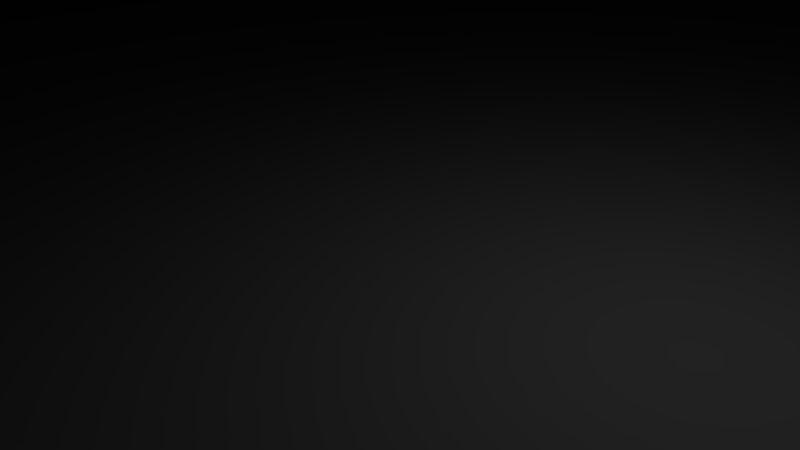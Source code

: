 # Source: lidar.blend  (saved by Blender 2.79.0; exported with 4.5.12 LTS)
import bpy
from mathutils import Matrix  # noqa: F401  (used for matrix-valued properties, if any)

bpy.ops.wm.read_factory_settings(use_empty=True)
scene = bpy.context.scene
scene.name = 'Scene'

# ---- collections
col_collection_1 = bpy.data.collections.new('Collection 1'); scene.collection.children.link(col_collection_1)

# ---- materials (node trees are filled in below, after node groups)
mat_material_001 = bpy.data.materials.new('Material.001')
mat_material_001.alpha_threshold = 0.0
mat_material_001.use_transparent_shadow = False
mat_material_001.diffuse_color = (0.214, 0.214, 0.214, 1.0)
mat_material_001.roughness = 0.5

# ---- material node trees

# ---- world
world_world = bpy.data.worlds.new('World'); scene.world = world_world
world_world.color = (0.05088, 0.05088, 0.05088)
world_world.use_sun_shadow = False
world_world.sun_shadow_jitter_overblur = 0.0
world_world.cycles.sampling_method = 'MANUAL'

# ---- cameras
cam_camera = bpy.data.cameras.new('Camera')
cam_camera.clip_end = 100.0
cam_camera.lens = 35.0
cam_camera.sensor_width = 32.0
cam_camera.sensor_height = 18.0
cam_camera.ortho_scale = 7.314
cam_camera.dof.focus_distance = 0.0
cam_camera.dof.aperture_fstop = 128.0

# ---- lights
light_lamp = bpy.data.lights.new('Lamp', 'POINT')
light_lamp.transmission_factor = 0.0
light_lamp.cutoff_distance = 30.0
light_lamp.energy = 100.0
light_lamp.shadow_buffer_clip_start = 1.001
light_lamp.shadow_soft_size = 0.1
light_lamp.shadow_maximum_resolution = 0.006
light_lamp.use_absolute_resolution = True

# ---- meshes
me_gazebo_model_lidar_002 = bpy.data.meshes.new('Gazebo Model Lidar.002')
me_gazebo_model_lidar_002.from_pydata([(-28.23, -27.76, 30.0), (-28.23, -27.75, 30.01), (-28.28, -26.78, 30.0), (-28.28, -23.28, 34.19), (-28.23, -27.75, 30.02), (-28.23, -27.74, 30.03), (-28.11, -24.58, 34.66), (-28.22, -27.74, 30.05), (-28.22, -27.75, 30.06), (-28.22, -27.75, 30.07), (-28.22, -27.76, 30.09), (-28.21, -27.8, 30.12), (-28.2, -27.84, 30.15), (-28.16, -28.02, 30.23), (-28.07, -28.39, 30.34), (-27.82, -29.16, 30.44), (-27.61, -25.78, 35.09), (-27.68, -29.53, 30.43), (-27.53, -29.91, 30.36), (-27.41, -30.26, 30.23), (-27.36, -30.43, 30.13), (-26.82, -26.82, 35.47), (-27.35, -30.51, 30.07), (-27.34, -30.58, 30.0), (-26.71, -31.52, 30.0), (-25.78, -27.61, 35.76), (-25.95, -32.28, 30.0), (-25.73, -28.28, 35.0), (-25.16, -28.28, 35.43), (-24.58, -28.11, 35.94), (-24.55, -28.28, 35.75), (-23.92, -28.28, 35.94), (-23.28, -28.28, 36.0), (28.28, -23.28, 36.0), (28.28, 23.28, 36.0), (28.28, -23.28, 44.0), (28.28, 23.28, 44.0), (25.73, 28.28, 35.0), (25.95, 32.28, 30.0), (-25.73, 28.28, 35.0), (-25.95, 32.28, 30.0), (25.95, -32.28, 30.0), (25.73, -28.28, 35.0), (25.78, 27.61, 35.76), (26.82, 26.82, 35.47), (26.92, 31.24, 30.0), (27.61, 25.78, 35.09), (27.66, 29.92, 30.0), (28.11, 24.58, 34.66), (28.13, 28.4, 30.0), (28.28, 26.78, 30.0), (28.28, 23.28, 34.19), (25.16, 28.28, 35.43), (24.58, 28.11, 35.94), (24.55, 28.28, 35.75), (23.92, 28.28, 35.94), (23.28, 28.28, 36.0), (23.28, -28.28, 36.0), (23.92, -28.28, 35.94), (24.58, -28.11, 35.94), (24.55, -28.28, 35.75), (25.16, -28.28, 35.43), (25.78, -27.61, 35.76), (26.82, -26.82, 35.47), (26.92, -31.24, 30.0), (27.61, -25.78, 35.09), (27.66, -29.92, 30.0), (28.11, -24.58, 34.66), (28.13, -28.4, 30.0), (28.28, -26.78, 30.0), (28.28, -23.28, 34.19), (-26.71, 31.52, 30.0), (-27.34, 30.58, 30.0), (-26.82, 26.82, 35.47), (-27.35, 30.51, 30.07), (-27.36, 30.43, 30.13), (-27.61, 25.78, 35.09), (-27.41, 30.26, 30.23), (-27.53, 29.91, 30.36), (-27.68, 29.53, 30.43), (-27.82, 29.16, 30.44), (-28.11, 24.58, 34.66), (-28.07, 28.39, 30.34), (-28.16, 28.02, 30.23), (-28.2, 27.84, 30.15), (-28.21, 27.8, 30.12), (-28.22, 27.76, 30.09), (-28.22, 27.75, 30.07), (-28.22, 27.75, 30.06), (-28.22, 27.74, 30.05), (-28.23, 27.74, 30.03), (-28.28, 23.28, 34.19), (-28.23, 27.75, 30.02), (-28.23, 27.75, 30.01), (-28.23, 27.76, 30.0), (-28.28, 26.78, 30.0), (-25.78, 27.61, 35.76), (-25.16, 28.28, 35.43), (-24.58, 28.11, 35.94), (-24.55, 28.28, 35.75), (-23.92, 28.28, 35.94), (-23.28, 28.28, 36.0), (23.28, 28.28, 44.0), (24.58, 28.11, 44.0), (25.78, 27.61, 44.0), (26.82, 26.82, 44.0), (27.61, 25.78, 44.0), (28.11, 24.58, 44.0), (-23.28, 28.28, 44.0), (-28.28, 23.28, 44.0), (-28.11, 24.58, 44.0), (-27.61, 25.78, 44.0), (-26.82, 26.82, 44.0), (-25.78, 27.61, 44.0), (-24.58, 28.11, 44.0), (28.11, -24.58, 44.0), (27.61, -25.78, 44.0), (26.82, -26.82, 44.0), (25.78, -27.61, 44.0), (24.58, -28.11, 44.0), (23.28, -28.28, 44.0), (-23.28, -28.28, 44.0), (-24.58, -28.11, 44.0), (-25.78, -27.61, 44.0), (-26.82, -26.82, 44.0), (-27.61, -25.78, 44.0), (-28.11, -24.58, 44.0), (-28.28, -23.28, 44.0), (-31.78, -33.28, 30.0), (-31.03, -33.08, 30.0), (-30.53, -33.08, 30.0), (-31.78, 33.28, 30.0), (-31.03, 33.28, 30.0), (-30.53, 33.28, 30.0), (-28.23, 33.28, 30.0), (-31.03, -33.28, 30.0), (-30.53, -33.28, 30.0), (-28.23, -33.28, 30.0), (-28.22, 33.21, 30.09), (-28.19, 33.14, 30.17), (-28.1, 33.02, 30.31), (-28.15, 33.08, 30.25), (-27.95, 32.94, 30.41), (-28.03, 32.98, 30.37), (-27.78, 32.92, 30.44), (-27.87, 32.92, 30.43), (-27.62, 32.94, 30.41), (-27.7, 32.92, 30.43), (-27.47, 33.02, 30.31), (-27.54, 32.98, 30.37), (-27.38, 33.14, 30.17), (-27.42, 33.08, 30.25), (-27.35, 33.21, 30.09), (-27.34, 33.28, 30.0), (28.28, 33.28, 30.0), (28.28, 28.58, 35.64), (28.28, 28.58, 36.0), (-27.34, -33.28, 30.0), (28.28, -33.28, 30.0), (-30.54, 33.24, 30.05), (-30.54, 33.28, 30.06), (-30.55, 33.2, 30.1), (-30.57, 33.28, 30.12), (-30.58, 33.17, 30.14), (-30.61, 33.28, 30.18), (-30.61, 33.14, 30.18), (-30.65, 33.11, 30.21), (-30.66, 33.28, 30.22), (-30.69, 33.09, 30.23), (-30.72, 33.28, 30.24), (-30.74, 33.08, 30.24), (-30.78, 33.28, 30.25), (-30.78, 33.08, 30.25), (-30.83, 33.08, 30.24), (-30.85, 33.28, 30.24), (-30.88, 33.09, 30.23), (-30.91, 33.28, 30.22), (-30.92, 33.11, 30.21), (-30.96, 33.28, 30.18), (-30.96, 33.14, 30.18), (-30.99, 33.17, 30.14), (-31.0, 33.28, 30.12), (-31.01, 33.2, 30.1), (-31.03, 33.28, 30.06), (-31.03, 33.24, 30.05), (-31.03, -33.08, 30.06), (-30.54, -33.08, 30.06), (-31.0, -33.08, 30.12), (-30.57, -33.08, 30.12), (-30.96, -33.08, 30.18), (-30.61, -33.08, 30.18), (-30.91, -33.08, 30.22), (-30.66, -33.08, 30.22), (-30.85, -33.08, 30.24), (-30.72, -33.08, 30.24), (-30.78, -33.08, 30.25), (-30.83, -33.08, 30.24), (-30.88, -33.09, 30.23), (-30.92, -33.11, 30.21), (-30.96, -33.14, 30.18), (-30.99, -33.17, 30.14), (-31.01, -33.2, 30.1), (-31.03, -33.24, 30.05), (21.25, 36.73, 1e-06), (20.86, 36.78, 1e-06), (25.28, 40.28, 1e-06), (20.47, 36.73, 1e-06), (20.11, 36.58, 1e-06), (19.8, 36.34, 1e-06), (-19.8, 36.34, 1e-06), (-20.11, 36.58, 1e-06), (-26.78, 40.28, 1e-06), (-20.47, 36.73, 1e-06), (-20.86, 36.78, 1e-06), (-19.56, 36.03, 1e-06), (19.56, 36.03, 1e-06), (-19.41, 35.67, 1e-06), (19.41, 35.67, 1e-06), (-19.36, 35.28, 1e-06), (19.36, 35.28, 1e-06), (19.41, 34.9, 1e-06), (-19.41, 34.9, 1e-06), (19.56, 34.53, 1e-06), (-19.56, 34.53, 1e-06), (19.8, 34.22, 1e-06), (-19.8, 34.22, 1e-06), (19.8, -34.22, 1e-06), (-19.8, -34.22, 1e-06), (-19.56, -34.53, 1e-06), (19.56, -34.53, 1e-06), (-19.41, -34.9, 1e-06), (19.41, -34.9, 1e-06), (-19.36, -35.28, 1e-06), (19.36, -35.28, 1e-06), (19.41, -35.67, 1e-06), (20.11, -33.99, 1e-06), (20.11, 33.99, 1e-06), (20.47, -33.84, 1e-06), (20.47, 33.84, 1e-06), (20.86, -33.78, 1e-06), (20.86, 33.78, 1e-06), (21.25, -33.84, 1e-06), (21.25, 33.84, 1e-06), (30.28, -35.28, 1e-06), (30.28, 35.28, 1e-06), (21.61, 33.99, 1e-06), (21.92, 34.22, 1e-06), (22.16, 34.53, 1e-06), (22.31, 34.9, 1e-06), (22.36, 35.28, 1e-06), (22.31, 35.67, 1e-06), (26.58, 40.11, 1e-06), (27.78, 39.61, 1e-06), (22.16, 36.03, 1e-06), (21.92, 36.34, 1e-06), (21.61, 36.58, 1e-06), (-19.41, -35.67, 1e-06), (19.56, -36.03, 1e-06), (-19.56, -36.03, 1e-06), (19.8, -36.34, 1e-06), (-19.8, -36.34, 1e-06), (20.11, -36.58, 1e-06), (-20.11, -36.58, 1e-06), (25.28, -40.28, 1e-06), (-26.78, -40.28, 1e-06), (20.47, -36.73, 1e-06), (20.86, -36.78, 1e-06), (21.25, -36.73, 1e-06), (21.61, -36.58, 1e-06), (21.92, -36.34, 1e-06), (22.16, -36.03, 1e-06), (22.31, -35.67, 1e-06), (22.36, -35.28, 1e-06), (26.58, -40.11, 1e-06), (27.78, -39.61, 1e-06), (28.82, -38.82, 1e-06), (29.61, -37.78, 1e-06), (30.11, -36.58, 1e-06), (22.31, -34.9, 1e-06), (22.16, -34.53, 1e-06), (21.92, -34.22, 1e-06), (21.61, -33.99, 1e-06), (-21.25, -36.73, 1e-06), (-20.86, -36.78, 1e-06), (-20.47, -36.73, 1e-06), (-20.11, 33.99, 1e-06), (-20.11, -33.99, 1e-06), (-20.47, 33.84, 1e-06), (-20.47, -33.84, 1e-06), (-20.86, 33.78, 1e-06), (-20.86, -33.78, 1e-06), (-21.25, 33.84, 1e-06), (-21.25, -33.84, 1e-06), (-31.78, 35.28, 1e-06), (-31.78, -35.28, 1e-06), (-21.61, -33.99, 1e-06), (-21.92, -34.22, 1e-06), (-22.16, -34.53, 1e-06), (-22.31, -34.9, 1e-06), (-28.08, -40.11, 1e-06), (-22.36, -35.28, 1e-06), (-22.31, -35.67, 1e-06), (-22.16, -36.03, 1e-06), (-21.92, -36.34, 1e-06), (-21.61, -36.58, 1e-06), (-21.25, 36.73, 1e-06), (-21.61, 36.58, 1e-06), (-21.92, 36.34, 1e-06), (-22.16, 36.03, 1e-06), (-22.31, 35.67, 1e-06), (-22.36, 35.28, 1e-06), (-28.08, 40.11, 1e-06), (-22.31, 34.9, 1e-06), (-22.16, 34.53, 1e-06), (-21.92, 34.22, 1e-06), (-21.61, 33.99, 1e-06), (28.82, 38.82, 1e-06), (29.61, 37.78, 1e-06), (30.11, 36.58, 1e-06), (-29.28, -39.61, 1e-06), (-30.32, -38.82, 1e-06), (-31.11, -37.78, 1e-06), (-31.61, -36.58, 1e-06), (-31.61, 36.58, 1e-06), (-31.11, 37.78, 1e-06), (-30.32, 38.82, 1e-06), (-29.28, 39.61, 1e-06), (-31.78, 28.58, 35.64), (-31.78, 28.58, 36.0), (-31.78, -28.58, 35.64), (-31.78, -28.58, 36.0), (28.28, -28.58, 35.64), (28.28, -28.58, 36.0), (-21.64, -32.39, 36.0), (-20.86, -32.28, 36.0), (-20.08, -32.39, 36.0), (20.08, -32.39, 36.0), (20.86, -32.28, 36.0), (19.36, -32.69, 36.0), (-19.36, -32.69, 36.0), (-18.74, -33.16, 36.0), (18.74, -33.16, 36.0), (-18.26, -33.78, 36.0), (18.26, -33.78, 36.0), (-17.96, -34.51, 36.0), (17.96, -34.51, 36.0), (-17.86, -35.28, 36.0), (17.86, -35.28, 36.0), (17.96, -36.06, 36.0), (-17.96, -36.06, 36.0), (18.26, -36.78, 36.0), (-18.26, -36.78, 36.0), (18.74, -37.41, 36.0), (-18.74, -37.41, 36.0), (19.36, -37.88, 36.0), (-19.36, -37.88, 36.0), (20.08, -38.18, 36.0), (-20.08, -38.18, 36.0), (25.28, -40.28, 36.0), (-26.78, -40.28, 36.0), (-20.86, -38.28, 36.0), (-21.64, -38.18, 36.0), (-22.36, -37.88, 36.0), (-22.98, -37.41, 36.0), (-23.46, -36.78, 36.0), (-23.76, -36.06, 36.0), (-23.86, -35.28, 36.0), (-28.08, -40.11, 36.0), (-29.28, -39.61, 36.0), (-30.32, -38.82, 36.0), (-31.11, -37.78, 36.0), (-31.61, -36.58, 36.0), (-31.78, -35.28, 36.0), (-23.76, -34.51, 36.0), (-23.46, -33.78, 36.0), (-22.98, -33.16, 36.0), (-22.36, -32.69, 36.0), (21.64, 32.39, 36.0), (20.86, 32.28, 36.0), (20.08, 32.39, 36.0), (-20.08, 32.39, 36.0), (19.36, 32.69, 36.0), (-19.36, 32.69, 36.0), (-18.74, 33.16, 36.0), (18.74, 33.16, 36.0), (-18.26, 33.78, 36.0), (18.26, 33.78, 36.0), (-17.96, 34.51, 36.0), (17.96, 34.51, 36.0), (-17.86, 35.28, 36.0), (17.86, 35.28, 36.0), (17.96, 36.06, 36.0), (-17.96, 36.06, 36.0), (18.26, 36.78, 36.0), (-18.26, 36.78, 36.0), (18.74, 37.41, 36.0), (-18.74, 37.41, 36.0), (19.36, 37.88, 36.0), (-19.36, 37.88, 36.0), (20.08, 38.18, 36.0), (-20.08, 38.18, 36.0), (25.28, 40.28, 36.0), (-26.78, 40.28, 36.0), (20.86, 38.28, 36.0), (21.64, 38.18, 36.0), (22.36, 37.88, 36.0), (22.98, 37.41, 36.0), (23.46, 36.78, 36.0), (23.76, 36.06, 36.0), (23.86, 35.28, 36.0), (27.78, 39.61, 36.0), (26.58, 40.11, 36.0), (23.76, 34.51, 36.0), (30.28, 35.28, 36.0), (30.11, 36.58, 36.0), (29.61, 37.78, 36.0), (23.46, 33.78, 36.0), (22.98, 33.16, 36.0), (22.36, 32.69, 36.0), (-20.86, 32.28, 36.0), (-21.64, 32.39, 36.0), (-22.36, 32.69, 36.0), (-22.98, 33.16, 36.0), (-23.46, 33.78, 36.0), (-23.76, 34.51, 36.0), (-31.78, 35.28, 36.0), (-23.86, 35.28, 36.0), (-31.61, 36.58, 36.0), (-31.11, 37.78, 36.0), (-30.32, 38.82, 36.0), (-29.28, 39.61, 36.0), (-28.08, 40.11, 36.0), (-23.76, 36.06, 36.0), (-23.46, 36.78, 36.0), (-22.98, 37.41, 36.0), (-22.36, 37.88, 36.0), (-21.64, 38.18, 36.0), (-20.86, 38.28, 36.0), (21.64, -32.39, 36.0), (22.36, -32.69, 36.0), (22.98, -33.16, 36.0), (23.46, -33.78, 36.0), (23.76, -34.51, 36.0), (30.28, -35.28, 36.0), (23.86, -35.28, 36.0), (30.11, -36.58, 36.0), (29.61, -37.78, 36.0), (28.82, -38.82, 36.0), (27.78, -39.61, 36.0), (23.76, -36.06, 36.0), (26.58, -40.11, 36.0), (23.46, -36.78, 36.0), (22.98, -37.41, 36.0), (22.36, -37.88, 36.0), (21.64, -38.18, 36.0), (20.86, -38.28, 36.0), (28.82, 38.82, 36.0), (19.41, -34.9, 32.5), (17.96, -34.51, 32.5), (19.36, -35.28, 32.5), (17.86, -35.28, 32.5), (17.96, -36.06, 32.5), (18.26, -33.78, 32.5), (19.56, -34.53, 32.5), (18.74, -33.16, 32.5), (19.8, -34.22, 32.5), (19.36, -32.69, 32.5), (20.11, -33.99, 32.5), (20.08, -32.39, 32.5), (20.47, -33.84, 32.5), (20.86, -32.28, 32.5), (20.86, -33.78, 32.5), (21.25, -33.84, 32.5), (21.64, -32.39, 32.5), (21.61, -33.99, 32.5), (22.36, -32.69, 32.5), (21.92, -34.22, 32.5), (22.98, -33.16, 32.5), (22.16, -34.53, 32.5), (23.46, -33.78, 32.5), (22.31, -34.9, 32.5), (23.76, -34.51, 32.5), (22.36, -35.28, 32.5), (23.86, -35.28, 32.5), (23.76, -36.06, 32.5), (22.31, -35.67, 32.5), (23.46, -36.78, 32.5), (22.16, -36.03, 32.5), (22.98, -37.41, 32.5), (21.92, -36.34, 32.5), (22.36, -37.88, 32.5), (21.61, -36.58, 32.5), (21.64, -38.18, 32.5), (21.25, -36.73, 32.5), (20.86, -38.28, 32.5), (20.86, -36.78, 32.5), (20.08, -38.18, 32.5), (20.47, -36.73, 32.5), (20.11, -36.58, 32.5), (19.36, -37.88, 32.5), (19.8, -36.34, 32.5), (18.74, -37.41, 32.5), (19.56, -36.03, 32.5), (18.26, -36.78, 32.5), (19.41, -35.67, 32.5), (-19.41, 34.9, 32.5), (-17.96, 34.51, 32.5), (-19.36, 35.28, 32.5), (-17.86, 35.28, 32.5), (-17.96, 36.06, 32.5), (-18.26, 33.78, 32.5), (-19.56, 34.53, 32.5), (-18.74, 33.16, 32.5), (-19.8, 34.22, 32.5), (-19.36, 32.69, 32.5), (-20.11, 33.99, 32.5), (-20.08, 32.39, 32.5), (-20.47, 33.84, 32.5), (-20.86, 32.28, 32.5), (-20.86, 33.78, 32.5), (-21.25, 33.84, 32.5), (-21.64, 32.39, 32.5), (-21.61, 33.99, 32.5), (-22.36, 32.69, 32.5), (-21.92, 34.22, 32.5), (-22.98, 33.16, 32.5), (-22.16, 34.53, 32.5), (-23.46, 33.78, 32.5), (-22.31, 34.9, 32.5), (-23.76, 34.51, 32.5), (-22.36, 35.28, 32.5), (-23.86, 35.28, 32.5), (-23.76, 36.06, 32.5), (-22.31, 35.67, 32.5), (-23.46, 36.78, 32.5), (-22.16, 36.03, 32.5), (-22.98, 37.41, 32.5), (-21.92, 36.34, 32.5), (-22.36, 37.88, 32.5), (-21.61, 36.58, 32.5), (-21.64, 38.18, 32.5), (-21.25, 36.73, 32.5), (-20.86, 38.28, 32.5), (-20.86, 36.78, 32.5), (-20.08, 38.18, 32.5), (-20.47, 36.73, 32.5), (-20.11, 36.58, 32.5), (-19.36, 37.88, 32.5), (-19.8, 36.34, 32.5), (-18.74, 37.41, 32.5), (-19.56, 36.03, 32.5), (-18.26, 36.78, 32.5), (-19.41, 35.67, 32.5), (19.41, 35.67, 32.5), (17.96, 36.06, 32.5), (19.36, 35.28, 32.5), (17.86, 35.28, 32.5), (17.96, 34.51, 32.5), (18.26, 36.78, 32.5), (19.56, 36.03, 32.5), (18.74, 37.41, 32.5), (19.8, 36.34, 32.5), (19.36, 37.88, 32.5), (20.11, 36.58, 32.5), (20.08, 38.18, 32.5), (20.47, 36.73, 32.5), (20.86, 38.28, 32.5), (20.86, 36.78, 32.5), (21.25, 36.73, 32.5), (21.64, 38.18, 32.5), (21.61, 36.58, 32.5), (22.36, 37.88, 32.5), (21.92, 36.34, 32.5), (22.98, 37.41, 32.5), (22.16, 36.03, 32.5), (23.46, 36.78, 32.5), (22.31, 35.67, 32.5), (23.76, 36.06, 32.5), (22.36, 35.28, 32.5), (23.86, 35.28, 32.5), (23.76, 34.51, 32.5), (22.31, 34.9, 32.5), (23.46, 33.78, 32.5), (22.16, 34.53, 32.5), (22.98, 33.16, 32.5), (21.92, 34.22, 32.5), (22.36, 32.69, 32.5), (21.61, 33.99, 32.5), (21.64, 32.39, 32.5), (21.25, 33.84, 32.5), (20.86, 32.28, 32.5), (20.86, 33.78, 32.5), (20.08, 32.39, 32.5), (20.47, 33.84, 32.5), (20.11, 33.99, 32.5), (19.36, 32.69, 32.5), (19.8, 34.22, 32.5), (18.74, 33.16, 32.5), (19.56, 34.53, 32.5), (18.26, 33.78, 32.5), (19.41, 34.9, 32.5), (-19.41, -35.67, 32.5), (-17.96, -36.06, 32.5), (-19.36, -35.28, 32.5), (-17.86, -35.28, 32.5), (-17.96, -34.51, 32.5), (-18.26, -36.78, 32.5), (-19.56, -36.03, 32.5), (-18.74, -37.41, 32.5), (-19.8, -36.34, 32.5), (-19.36, -37.88, 32.5), (-20.11, -36.58, 32.5), (-20.08, -38.18, 32.5), (-20.47, -36.73, 32.5), (-20.86, -38.28, 32.5), (-20.86, -36.78, 32.5), (-21.25, -36.73, 32.5), (-21.64, -38.18, 32.5), (-21.61, -36.58, 32.5), (-22.36, -37.88, 32.5), (-21.92, -36.34, 32.5), (-22.98, -37.41, 32.5), (-22.16, -36.03, 32.5), (-23.46, -36.78, 32.5), (-22.31, -35.67, 32.5), (-23.76, -36.06, 32.5), (-22.36, -35.28, 32.5), (-23.86, -35.28, 32.5), (-23.76, -34.51, 32.5), (-22.31, -34.9, 32.5), (-23.46, -33.78, 32.5), (-22.16, -34.53, 32.5), (-22.98, -33.16, 32.5), (-21.92, -34.22, 32.5), (-22.36, -32.69, 32.5), (-21.61, -33.99, 32.5), (-21.64, -32.39, 32.5), (-21.25, -33.84, 32.5), (-20.86, -32.28, 32.5), (-20.86, -33.78, 32.5), (-20.08, -32.39, 32.5), (-20.47, -33.84, 32.5), (-20.11, -33.99, 32.5), (-19.36, -32.69, 32.5), (-19.8, -34.22, 32.5), (-18.74, -33.16, 32.5), (-19.56, -34.53, 32.5), (-18.26, -33.78, 32.5), (-19.41, -34.9, 32.5), (-27.35, -33.21, 30.09), (-27.38, -33.14, 30.17), (-27.42, -33.08, 30.25), (-27.47, -33.02, 30.31), (-27.54, -32.98, 30.37), (-27.62, -32.94, 30.41), (-27.7, -32.92, 30.43), (-27.78, -32.92, 30.44), (-27.87, -32.92, 30.43), (-27.95, -32.94, 30.41), (-28.03, -32.98, 30.37), (-30.74, -33.08, 30.24), (-28.1, -33.02, 30.31), (-28.15, -33.08, 30.25), (-28.19, -33.14, 30.17), (-30.65, -33.11, 30.21), (-30.69, -33.09, 30.23), (-28.22, -33.21, 30.09), (-30.58, -33.17, 30.14), (-30.61, -33.14, 30.18), (-30.54, -33.24, 30.05), (-30.55, -33.2, 30.1), (5.174, -25.17, 85.25), (2.6, 25.57, 85.25), (0.0, -25.7, 85.25), (-2.6, 25.57, 85.25), (-5.174, -25.17, 85.25), (-7.694, 24.52, 85.25), (-10.14, -23.62, 85.25), (-12.47, 22.47, 85.25), (-14.68, -21.09, 85.25), (-16.74, 19.5, 85.25), (-18.63, -17.71, 85.25), (-20.32, 15.73, 85.25), (-21.81, -13.59, 85.25), (-23.07, 11.32, 85.25), (-24.1, -8.926, 85.25), (-24.88, 6.442, 85.25), (-25.4, -3.892, 85.25), (-25.67, 1.302, 85.25), (7.694, 24.52, 85.25), (10.14, -23.62, 85.25), (12.47, 22.47, 85.25), (14.68, -21.09, 85.25), (16.74, 19.5, 85.25), (18.63, -17.71, 85.25), (20.32, 15.73, 85.25), (21.81, -13.59, 85.25), (23.07, 11.32, 85.25), (24.1, -8.926, 85.25), (24.88, 6.442, 85.25), (25.4, -3.892, 85.25), (25.67, 1.302, 85.25), (6.195, -35.13, 75.98), (3.714, -35.01, 78.37), (0.0, -35.67, 75.98), (-3.077, -35.03, 78.48), (-6.195, -35.13, 75.98), (-8.771, -34.23, 77.94), (-12.2, -33.52, 75.98), (-13.83, -32.39, 78.31), (-17.84, -30.9, 75.98), (-19.15, -29.54, 78.37), (-22.93, -27.33, 75.98), (-24.0, -25.74, 78.39), (-27.33, -22.93, 75.98), (-28.12, -21.16, 78.4), (-30.9, -17.84, 75.98), (-31.37, -15.95, 78.41), (-33.52, -12.2, 75.98), (-33.66, -10.26, 78.41), (-35.13, -6.195, 75.98), (-34.93, -4.263, 78.4), (-35.67, 2.289e-05, 75.98), (-35.14, 1.869, 78.4), (-35.13, 6.195, 75.98), (-34.29, 7.948, 78.39), (-33.52, 12.2, 75.98), (-32.38, 13.79, 78.39), (-30.9, 17.84, 75.98), (-29.5, 19.2, 78.4), (-27.33, 22.93, 75.98), (-25.72, 24.02, 78.41), (-22.93, 27.33, 75.98), (-21.16, 28.11, 78.41), (-17.84, 30.9, 75.98), (-15.96, 31.36, 78.4), (-12.2, 33.52, 75.98), (-10.27, 33.66, 78.4), (-6.195, 35.13, 75.98), (-4.259, 34.94, 78.39), (0.0, 35.67, 75.98), (1.88, 35.14, 78.39), (6.195, 35.13, 75.98), (7.955, 34.28, 78.4), (12.2, 33.52, 75.98), (13.78, 32.38, 78.41), (17.84, 30.9, 75.98), (19.19, 29.49, 78.41), (22.93, 27.33, 75.98), (24.03, 25.71, 78.41), (27.33, 22.93, 75.98), (28.13, 21.14, 78.41), (30.9, 17.84, 75.98), (31.38, 15.93, 78.4), (33.52, 12.2, 75.98), (33.67, 10.24, 78.39), (35.13, 6.195, 75.98), (34.94, 4.229, 78.39), (35.67, 2.289e-05, 75.98), (35.14, -1.905, 78.4), (35.13, -6.195, 75.98), (34.27, -7.975, 78.41), (33.52, -12.2, 75.98), (32.37, -13.81, 78.41), (30.9, -17.84, 75.98), (29.46, -19.24, 78.41), (27.33, -22.93, 75.98), (25.64, -24.1, 78.4), (22.93, -27.33, 75.98), (21.0, -28.24, 78.41), (17.84, -30.9, 75.98), (15.65, -31.5, 78.45), (12.2, -33.52, 75.98), (9.777, -33.76, 78.53), (-2.908, -28.09, 84.92), (2.285, -27.93, 84.98), (7.53, -26.84, 85.01), (12.13, -25.31, 84.97), (15.78, -23.84, 84.82), (18.9, -20.89, 84.94), (18.43, -24.49, 83.94), (22.2, -20.92, 84.02), (21.08, -24.83, 82.52), (25.06, -20.72, 82.57), (23.53, -24.72, 80.63), (27.5, -20.19, 80.65), (-8.18, -26.99, 84.93), (-12.96, -25.07, 84.93), (-16.9, -23.13, 84.81), (-19.73, -20.13, 84.94), (-20.65, -22.69, 83.92), (-24.01, -18.8, 84.02), (-24.6, -21.36, 82.51), (-27.86, -16.75, 82.57), (-28.3, -19.08, 80.64), (-31.17, -13.87, 80.66), (-22.96, -16.25, 84.95), (-26.9, -14.26, 84.05), (-30.34, -11.61, 82.59), (-33.1, -8.232, 80.66), (-25.58, -11.67, 84.95), (-29.01, -9.191, 84.06), (-31.91, -6.106, 82.59), (-34.04, -2.351, 80.65), (-27.32, -6.643, 84.95), (-30.2, -3.838, 84.05), (-32.51, -0.4399, 82.57), (-33.94, 3.594, 80.63), (-28.09, -1.429, 84.95), (-30.46, 1.536, 84.03), (-32.16, 5.197, 82.51), (-32.81, 9.441, 80.61), (-27.94, 3.626, 84.94), (-29.92, 6.697, 83.93), (-30.8, 10.7, 82.48), (-30.67, 15.0, 80.61), (-27.49, 7.956, 84.81), (-28.36, 11.66, 83.93), (-28.46, 15.82, 82.52), (-27.6, 20.07, 80.64), (-25.68, 11.58, 84.94), (-23.17, 15.94, 84.95), (-19.79, 19.97, 84.95), (-15.67, 23.34, 84.95), (-11.05, 25.86, 84.95), (-6.247, 27.47, 84.94), (-2.016, 28.55, 84.81), (2.01, 28.1, 84.94), (1.211, 30.63, 83.94), (6.237, 29.84, 84.03), (5.128, 32.16, 82.52), (10.56, 30.74, 82.58), (9.432, 32.79, 80.65), (14.97, 30.64, 80.67), (6.971, 27.24, 84.95), (11.37, 28.24, 84.06), (15.77, 28.39, 82.6), (20.08, 27.56, 80.67), (11.94, 25.45, 84.95), (16.27, 25.71, 84.06), (20.54, 25.16, 82.6), (24.58, 23.64, 80.67), (16.54, 22.73, 84.95), (20.67, 22.33, 84.06), (24.66, 21.15, 82.59), (28.33, 19.0, 80.65), (20.55, 19.18, 84.95), (24.37, 18.25, 84.05), (28.0, 16.53, 82.57), (31.22, 13.8, 80.63), (23.79, 15.0, 84.95), (27.25, 13.69, 84.03), (30.5, 11.46, 82.51), (33.15, 8.169, 80.61), (26.14, 10.52, 84.94), (29.33, 8.948, 83.93), (32.05, 6.004, 82.48), (34.07, 2.277, 80.61), (27.86, 6.545, 84.81), (30.42, 3.857, 83.93), (32.56, 0.3861, 82.52), (33.93, -3.661, 80.64), (28.06, 2.482, 84.94), (28.01, -2.551, 84.95), (27.03, -7.728, 84.95), (25.09, -12.69, 84.95), (22.29, -17.15, 84.95), (1.442, -34.36, 80.19), (-3.008, -33.89, 80.79), (-8.583, -33.23, 80.32), (-4.568, -32.27, 82.5), (-10.26, -31.0, 82.44), (-6.233, -29.93, 83.98), (-11.63, -28.3, 83.97), (1.267, -32.91, 82.16), (7.004, -33.18, 80.96), (-0.1474, -30.7, 83.91), (5.686, -31.37, 83.11), (11.09, -30.45, 82.67), (13.21, -31.4, 80.73), (16.36, -28.15, 82.52), (18.74, -28.52, 80.64), (4.921, -29.42, 84.36), (9.518, -28.67, 84.17), (14.05, -27.16, 83.98), (30.6, -15.06, 80.66), (32.76, -9.486, 80.66), (28.3, -15.97, 82.59), (30.66, -10.73, 82.59), (32.09, -5.209, 82.58), (25.5, -16.65, 84.05), (28.06, -11.79, 84.06), (29.73, -6.554, 84.05), (30.47, -1.236, 84.03), (3.606, 33.95, 80.62), (-2.355, 34.06, 80.61), (-8.242, 33.12, 80.63), (-13.86, 31.17, 80.65), (-19.07, 28.28, 80.66), (-23.7, 24.53, 80.66), (-0.4983, 32.6, 82.49), (-3.994, 30.4, 83.93), (-6.14, 31.99, 82.51), (-11.56, 30.39, 82.57), (-16.68, 27.88, 82.59), (-21.32, 24.52, 82.59), (-25.28, 20.43, 82.58), (-9.034, 29.13, 84.03), (-14.0, 27.04, 84.05), (-18.61, 24.08, 84.06), (-22.64, 20.35, 84.06), (-25.89, 16.1, 84.03), (-24.54, -23.74, 80.61), (-19.96, -27.72, 80.58), (-14.63, -30.9, 80.54), (-20.51, -25.38, 82.46), (-16.44, -25.94, 83.9), (-15.66, -28.63, 82.46), (-6.422, -37.45, 44.0), (0.0, -38.0, 44.0), (6.422, -37.45, 44.0), (12.66, -35.83, 44.0), (18.53, -33.17, 44.0), (23.87, -29.57, 44.0), (26.87, -26.87, 44.0), (28.53, -25.11, 44.0), (32.36, -19.92, 44.0), (35.26, -14.17, 44.0), (37.15, -8.006, 44.0), (37.97, -1.613, 44.0), (37.69, 4.827, 44.0), (36.33, 11.13, 44.0), (33.93, 17.11, 44.0), (30.55, 22.6, 44.0), (26.29, 27.43, 44.0), (21.28, 31.48, 44.0), (15.65, 34.63, 44.0), (9.575, 36.77, 44.0), (3.223, 37.86, 44.0), (-3.223, 37.86, 44.0), (-9.575, 36.77, 44.0), (-15.65, 34.63, 44.0), (-21.28, 31.48, 44.0), (-26.29, 27.43, 44.0), (-30.55, 22.6, 44.0), (-33.93, 17.11, 44.0), (-36.33, 11.13, 44.0), (-37.69, 4.827, 44.0), (-37.97, -1.613, 44.0), (-37.15, -8.006, 44.0), (-35.26, -14.17, 44.0), (-32.36, -19.92, 44.0), (-28.53, -25.11, 44.0), (-26.87, -26.87, 44.0), (-23.87, -29.57, 44.0), (-18.53, -33.17, 44.0), (-12.66, -35.83, 44.0), (0.0, -22.5, 44.0), (-4.837, -21.97, 44.0), (4.837, -21.97, 44.0), (-9.448, -20.42, 44.0), (9.448, -20.42, 44.0), (-13.62, -17.91, 44.0), (13.62, -17.91, 44.0), (-17.15, -14.57, 44.0), (17.15, -14.57, 44.0), (-19.88, -10.54, 44.0), (19.88, -10.54, 44.0), (-21.68, -6.019, 44.0), (21.68, -6.019, 44.0), (-22.47, -1.218, 44.0), (22.47, -1.218, 44.0), (-22.2, 3.64, 44.0), (22.2, 3.64, 44.0), (-20.9, 8.328, 44.0), (20.9, 8.328, 44.0), (-18.62, 12.63, 44.0), (18.62, 12.63, 44.0), (-15.47, 16.33, 44.0), (15.47, 16.33, 44.0), (-11.6, 19.28, 44.0), (11.6, 19.28, 44.0), (-7.184, 21.32, 44.0), (7.184, 21.32, 44.0), (-2.433, 22.37, 44.0), (2.433, 22.37, 44.0), (22.5, 2.289e-05, 30.0), (21.97, 4.837, 30.0), (21.97, -4.837, 30.0), (20.42, -9.447, 30.0), (20.42, 9.448, 30.0), (17.91, -13.62, 30.0), (17.91, 13.62, 30.0), (14.57, -17.15, 30.0), (14.57, 17.15, 30.0), (10.54, -19.88, 30.0), (10.54, 19.88, 30.0), (6.019, -21.68, 30.0), (6.019, 21.68, 30.0), (1.218, -22.47, 30.0), (1.218, 22.47, 30.0), (-3.64, -22.2, 30.0), (-3.64, 22.2, 30.0), (-8.328, -20.9, 30.0), (-8.328, 20.9, 30.0), (-12.63, -18.62, 30.0), (-12.63, 18.62, 30.0), (-16.33, -15.47, 30.0), (-16.33, 15.47, 30.0), (-19.28, -11.6, 30.0), (-19.28, 11.6, 30.0), (-21.32, -7.184, 30.0), (-21.32, 7.184, 30.0), (-22.37, -2.433, 30.0), (-22.37, 2.433, 30.0), (-17.87, 21.12, 30.0), (-17.87, 21.12, 34.5), (-18.04, 21.89, 30.0), (-18.04, 21.89, 34.5), (-18.4, 22.58, 30.0), (-18.4, 22.58, 34.5), (-18.93, 23.16, 30.0), (-18.93, 23.16, 34.5), (-19.59, 23.58, 30.0), (-19.59, 23.58, 34.5), (-20.34, 23.81, 30.0), (-20.34, 23.81, 34.5), (-21.12, 23.85, 30.0), (-21.12, 23.85, 34.5), (-21.89, 23.68, 30.0), (-21.89, 23.68, 34.5), (-22.58, 23.32, 30.0), (-22.58, 23.32, 34.5), (-23.16, 22.79, 30.0), (-23.16, 22.79, 34.5), (-23.58, 22.13, 30.0), (-23.58, 22.13, 34.5), (-23.81, 21.38, 30.0), (-23.81, 21.38, 34.5), (-23.85, 20.6, 30.0), (-23.85, 20.6, 34.5), (-23.68, 19.83, 30.0), (-23.68, 19.83, 34.5), (-23.32, 19.14, 30.0), (-23.32, 19.14, 34.5), (-22.79, 18.56, 30.0), (-22.79, 18.56, 34.5), (-22.13, 18.14, 30.0), (-22.13, 18.14, 34.5), (-21.38, 17.91, 30.0), (-21.38, 17.91, 34.5), (-20.6, 17.87, 30.0), (-20.6, 17.87, 34.5), (-19.83, 18.04, 30.0), (-19.83, 18.04, 34.5), (-19.14, 18.4, 30.0), (-19.14, 18.4, 34.5), (-18.56, 18.93, 30.0), (-18.56, 18.93, 34.5), (-18.14, 19.59, 30.0), (-18.14, 19.59, 34.5), (-17.91, 20.34, 30.0), (-17.91, 20.34, 34.5), (-19.37, 20.99, 34.5), (-19.45, 21.37, 34.5), (-19.63, 21.72, 34.5), (-19.9, 22.01, 34.5), (-20.23, 22.22, 34.5), (-20.6, 22.34, 34.5), (-20.99, 22.35, 34.5), (-21.37, 22.27, 34.5), (-21.72, 22.09, 34.5), (-22.01, 21.82, 34.5), (-22.22, 21.49, 34.5), (-22.34, 21.12, 34.5), (-22.35, 20.73, 34.5), (-22.27, 20.35, 34.5), (-22.09, 20.0, 34.5), (-21.82, 19.71, 34.5), (-21.49, 19.5, 34.5), (-21.12, 19.38, 34.5), (-20.73, 19.37, 34.5), (-20.35, 19.45, 34.5), (-20.0, 19.63, 34.5), (-19.71, 19.9, 34.5), (-19.5, 20.23, 34.5), (-19.38, 20.6, 34.5), (-19.41, 21.25, 44.0), (-19.56, 21.61, 44.0), (-19.8, 21.92, 44.0), (-20.11, 22.16, 44.0), (-20.47, 22.31, 44.0), (-20.86, 22.36, 44.0), (-21.25, 22.31, 44.0), (-21.61, 22.16, 44.0), (-21.92, 21.92, 44.0), (-22.16, 21.61, 44.0), (-22.31, 21.25, 44.0), (-22.36, 20.86, 44.0), (-22.31, 20.47, 44.0), (-22.16, 20.11, 44.0), (-21.92, 19.8, 44.0), (-21.61, 19.56, 44.0), (-21.25, 19.41, 44.0), (-20.86, 19.36, 44.0), (-20.47, 19.41, 44.0), (-20.11, 19.56, 44.0), (-19.8, 19.8, 44.0), (-19.56, 20.11, 44.0), (-19.41, 20.47, 44.0), (-19.36, 20.86, 44.0), (20.47, -22.31, 44.0), (20.47, -19.41, 44.0), (20.86, -22.36, 44.0), (20.86, -19.36, 44.0), (21.25, -22.31, 44.0), (21.25, -19.41, 44.0), (21.61, -22.16, 44.0), (21.61, -19.56, 44.0), (21.92, -21.92, 44.0), (21.92, -19.8, 44.0), (22.16, -21.61, 44.0), (22.16, -20.11, 44.0), (22.31, -21.25, 44.0), (22.31, -20.47, 44.0), (22.36, -20.86, 44.0), (20.11, -19.56, 44.0), (20.11, -22.16, 44.0), (19.8, -19.8, 44.0), (19.8, -21.92, 44.0), (19.56, -20.11, 44.0), (19.56, -21.61, 44.0), (19.41, -20.47, 44.0), (19.41, -21.25, 44.0), (19.36, -20.86, 44.0), (18.4, -22.58, 30.0), (18.14, -19.59, 30.0), (18.04, -21.89, 30.0), (17.91, -20.34, 30.0), (17.87, -21.12, 30.0), (18.56, -18.93, 30.0), (18.93, -23.16, 30.0), (19.14, -18.4, 30.0), (19.59, -23.58, 30.0), (19.83, -18.04, 30.0), (20.34, -23.81, 30.0), (20.6, -17.87, 30.0), (21.12, -23.85, 30.0), (21.38, -17.91, 30.0), (21.89, -23.68, 30.0), (22.13, -18.14, 30.0), (22.58, -23.32, 30.0), (22.79, -18.56, 30.0), (23.16, -22.79, 30.0), (23.32, -19.14, 30.0), (23.58, -22.13, 30.0), (23.68, -19.83, 30.0), (23.81, -21.38, 30.0), (23.85, -20.6, 30.0), (19.37, -20.99, 34.5), (19.45, -21.37, 34.5), (19.63, -21.72, 34.5), (19.9, -22.01, 34.5), (20.23, -22.22, 34.5), (20.6, -22.34, 34.5), (20.99, -22.35, 34.5), (21.37, -22.27, 34.5), (21.72, -22.09, 34.5), (22.01, -21.82, 34.5), (22.22, -21.49, 34.5), (22.34, -21.12, 34.5), (22.35, -20.73, 34.5), (22.27, -20.35, 34.5), (22.09, -20.0, 34.5), (21.82, -19.71, 34.5), (21.49, -19.5, 34.5), (21.12, -19.38, 34.5), (20.73, -19.37, 34.5), (20.35, -19.45, 34.5), (20.0, -19.63, 34.5), (19.71, -19.9, 34.5), (19.5, -20.23, 34.5), (19.38, -20.6, 34.5), (18.04, -21.89, 34.5), (18.4, -22.58, 34.5), (18.93, -23.16, 34.5), (19.59, -23.58, 34.5), (20.34, -23.81, 34.5), (21.12, -23.85, 34.5), (21.89, -23.68, 34.5), (22.58, -23.32, 34.5), (23.16, -22.79, 34.5), (23.58, -22.13, 34.5), (23.81, -21.38, 34.5), (23.85, -20.6, 34.5), (23.68, -19.83, 34.5), (23.32, -19.14, 34.5), (22.79, -18.56, 34.5), (22.13, -18.14, 34.5), (21.38, -17.91, 34.5), (20.6, -17.87, 34.5), (19.83, -18.04, 34.5), (19.14, -18.4, 34.5), (18.56, -18.93, 34.5), (18.14, -19.59, 34.5), (17.91, -20.34, 34.5), (17.87, -21.12, 34.5), (-21.12, -17.87, 30.0), (-21.12, -17.87, 34.5), (-21.89, -18.04, 30.0), (-21.89, -18.04, 34.5), (-22.58, -18.4, 30.0), (-22.58, -18.4, 34.5), (-23.16, -18.93, 30.0), (-23.16, -18.93, 34.5), (-23.58, -19.59, 30.0), (-23.58, -19.59, 34.5), (-23.81, -20.34, 30.0), (-23.81, -20.34, 34.5), (-23.85, -21.12, 30.0), (-23.85, -21.12, 34.5), (-23.68, -21.89, 30.0), (-23.68, -21.89, 34.5), (-23.32, -22.58, 30.0), (-23.32, -22.58, 34.5), (-22.79, -23.16, 30.0), (-22.79, -23.16, 34.5), (-22.13, -23.58, 30.0), (-22.13, -23.58, 34.5), (-21.38, -23.81, 30.0), (-21.38, -23.81, 34.5), (-20.6, -23.85, 30.0), (-20.6, -23.85, 34.5), (-19.83, -23.68, 30.0), (-19.83, -23.68, 34.5), (-19.14, -23.32, 30.0), (-19.14, -23.32, 34.5), (-18.56, -22.79, 30.0), (-18.56, -22.79, 34.5), (-18.14, -22.13, 30.0), (-18.14, -22.13, 34.5), (-17.91, -21.38, 30.0), (-17.91, -21.38, 34.5), (-17.87, -20.6, 30.0), (-17.87, -20.6, 34.5), (-18.04, -19.83, 30.0), (-18.04, -19.83, 34.5), (-18.4, -19.14, 30.0), (-18.4, -19.14, 34.5), (-18.93, -18.56, 30.0), (-18.93, -18.56, 34.5), (-19.59, -18.14, 30.0), (-19.59, -18.14, 34.5), (-20.34, -17.91, 30.0), (-20.34, -17.91, 34.5), (-20.99, -19.37, 34.5), (-21.37, -19.45, 34.5), (-21.72, -19.63, 34.5), (-22.01, -19.9, 34.5), (-22.22, -20.23, 34.5), (-22.34, -20.6, 34.5), (-22.35, -20.99, 34.5), (-22.27, -21.37, 34.5), (-22.09, -21.72, 34.5), (-21.82, -22.01, 34.5), (-21.49, -22.22, 34.5), (-21.12, -22.34, 34.5), (-20.73, -22.35, 34.5), (-20.35, -22.27, 34.5), (-20.0, -22.09, 34.5), (-19.71, -21.82, 34.5), (-19.5, -21.49, 34.5), (-19.38, -21.12, 34.5), (-19.37, -20.73, 34.5), (-19.45, -20.35, 34.5), (-19.63, -20.0, 34.5), (-19.9, -19.71, 34.5), (-20.23, -19.5, 34.5), (-20.6, -19.38, 34.5), (-21.25, -19.41, 44.0), (-21.61, -19.56, 44.0), (-21.92, -19.8, 44.0), (-22.16, -20.11, 44.0), (-22.31, -20.47, 44.0), (-22.36, -20.86, 44.0), (-22.31, -21.25, 44.0), (-22.16, -21.61, 44.0), (-21.92, -21.92, 44.0), (-21.61, -22.16, 44.0), (-21.25, -22.31, 44.0), (-20.86, -22.36, 44.0), (-20.47, -22.31, 44.0), (-20.11, -22.16, 44.0), (-19.8, -21.92, 44.0), (-19.56, -21.61, 44.0), (-19.41, -21.25, 44.0), (-19.36, -20.86, 44.0), (-19.41, -20.47, 44.0), (-19.56, -20.11, 44.0), (-19.8, -19.8, 44.0), (-20.11, -19.56, 44.0), (-20.47, -19.41, 44.0), (-20.86, -19.36, 44.0), (20.47, 19.41, 44.0), (20.47, 22.31, 44.0), (20.86, 19.36, 44.0), (20.86, 22.36, 44.0), (21.25, 19.41, 44.0), (21.25, 22.31, 44.0), (21.61, 19.56, 44.0), (21.61, 22.16, 44.0), (21.92, 19.8, 44.0), (21.92, 21.92, 44.0), (22.16, 20.11, 44.0), (22.16, 21.61, 44.0), (22.31, 20.47, 44.0), (22.31, 21.25, 44.0), (22.36, 20.86, 44.0), (20.11, 22.16, 44.0), (20.11, 19.56, 44.0), (19.8, 21.92, 44.0), (19.8, 19.8, 44.0), (19.56, 21.61, 44.0), (19.56, 20.11, 44.0), (19.41, 21.25, 44.0), (19.41, 20.47, 44.0), (19.36, 20.86, 44.0), (22.58, 18.4, 30.0), (22.13, 23.58, 30.0), (21.89, 18.04, 30.0), (21.38, 23.81, 30.0), (21.12, 17.87, 30.0), (20.6, 23.85, 30.0), (20.34, 17.91, 30.0), (19.83, 23.68, 30.0), (19.59, 18.14, 30.0), (19.14, 23.32, 30.0), (18.93, 18.56, 30.0), (18.56, 22.79, 30.0), (18.4, 19.14, 30.0), (18.14, 22.13, 30.0), (18.04, 19.83, 30.0), (17.91, 21.38, 30.0), (17.87, 20.6, 30.0), (22.79, 23.16, 30.0), (23.16, 18.93, 30.0), (23.32, 22.58, 30.0), (23.58, 19.59, 30.0), (23.68, 21.89, 30.0), (23.81, 20.34, 30.0), (23.85, 21.12, 30.0), (20.99, 19.37, 34.5), (21.37, 19.45, 34.5), (21.72, 19.63, 34.5), (22.01, 19.9, 34.5), (22.22, 20.23, 34.5), (22.34, 20.6, 34.5), (22.35, 20.99, 34.5), (22.27, 21.37, 34.5), (22.09, 21.72, 34.5), (21.82, 22.01, 34.5), (21.49, 22.22, 34.5), (21.12, 22.34, 34.5), (20.73, 22.35, 34.5), (20.35, 22.27, 34.5), (20.0, 22.09, 34.5), (19.71, 21.82, 34.5), (19.5, 21.49, 34.5), (19.38, 21.12, 34.5), (19.37, 20.73, 34.5), (19.45, 20.35, 34.5), (19.63, 20.0, 34.5), (19.9, 19.71, 34.5), (20.23, 19.5, 34.5), (20.6, 19.38, 34.5), (21.89, 18.04, 34.5), (22.58, 18.4, 34.5), (23.16, 18.93, 34.5), (23.58, 19.59, 34.5), (23.81, 20.34, 34.5), (23.85, 21.12, 34.5), (23.68, 21.89, 34.5), (23.32, 22.58, 34.5), (22.79, 23.16, 34.5), (22.13, 23.58, 34.5), (21.38, 23.81, 34.5), (20.6, 23.85, 34.5), (19.83, 23.68, 34.5), (19.14, 23.32, 34.5), (18.56, 22.79, 34.5), (18.14, 22.13, 34.5), (17.91, 21.38, 34.5), (17.87, 20.6, 34.5), (18.04, 19.83, 34.5), (18.4, 19.14, 34.5), (18.93, 18.56, 34.5), (19.59, 18.14, 34.5), (20.34, 17.91, 34.5), (21.12, 17.87, 34.5)], [], [(0, 1, 2), (2, 1, 3), (3, 1, 4), (3, 4, 5), (3, 5, 6), (6, 5, 7), (6, 7, 8), (8, 9, 6), (6, 9, 10), (6, 10, 11), (11, 12, 6), (6, 12, 13), (6, 13, 14), (14, 15, 6), (6, 15, 16), (16, 15, 17), (16, 17, 18), (18, 19, 16), (16, 19, 20), (16, 20, 21), (21, 20, 22), (21, 22, 23), (23, 24, 21), (21, 24, 25), (25, 24, 26), (25, 26, 27), (27, 28, 25), (25, 28, 29), (29, 28, 30), (29, 30, 31), (31, 32, 29), (33, 34, 35), (35, 34, 36), (37, 38, 39), (39, 38, 40), (26, 41, 27), (27, 41, 42), (37, 43, 38), (38, 43, 44), (38, 44, 45), (45, 44, 46), (45, 46, 47), (47, 46, 48), (47, 48, 49), (49, 48, 50), (50, 48, 51), (37, 52, 43), (43, 52, 53), (53, 52, 54), (53, 54, 55), (55, 56, 53), (57, 58, 59), (59, 58, 60), (59, 60, 61), (59, 61, 62), (62, 61, 42), (62, 42, 41), (62, 41, 63), (63, 41, 64), (63, 64, 65), (65, 64, 66), (65, 66, 67), (67, 66, 68), (67, 68, 69), (69, 70, 67), (71, 72, 73), (73, 72, 74), (73, 74, 75), (73, 75, 76), (76, 75, 77), (76, 77, 78), (78, 79, 76), (76, 79, 80), (76, 80, 81), (81, 80, 82), (81, 82, 83), (83, 84, 81), (81, 84, 85), (81, 85, 86), (86, 87, 81), (81, 87, 88), (81, 88, 89), (89, 90, 81), (81, 90, 91), (91, 90, 92), (91, 92, 93), (94, 95, 93), (93, 95, 91), (73, 96, 71), (71, 96, 40), (40, 96, 39), (39, 96, 97), (97, 96, 98), (97, 98, 99), (99, 98, 100), (100, 98, 101), (102, 103, 56), (56, 103, 53), (53, 103, 104), (53, 104, 43), (43, 104, 105), (43, 105, 44), (44, 105, 106), (44, 106, 46), (46, 106, 107), (46, 107, 48), (48, 107, 34), (48, 34, 51), (107, 36, 34), (108, 102, 101), (101, 102, 56), (101, 56, 39), (39, 56, 37), (37, 56, 52), (52, 56, 54), (54, 56, 55), (39, 97, 101), (101, 97, 99), (101, 99, 100), (91, 109, 81), (81, 109, 110), (81, 110, 76), (76, 110, 111), (76, 111, 73), (73, 111, 112), (73, 112, 96), (96, 112, 113), (96, 113, 98), (98, 113, 114), (98, 114, 101), (101, 114, 108), (70, 33, 67), (67, 33, 115), (67, 115, 65), (65, 115, 116), (65, 116, 63), (63, 116, 117), (63, 117, 62), (62, 117, 118), (62, 118, 59), (59, 118, 119), (59, 119, 57), (57, 119, 120), (33, 35, 115), (120, 121, 57), (57, 121, 32), (57, 32, 42), (42, 32, 27), (27, 32, 28), (28, 32, 30), (30, 32, 31), (42, 61, 57), (57, 61, 60), (57, 60, 58), (121, 122, 32), (32, 122, 29), (29, 122, 123), (29, 123, 25), (25, 123, 124), (25, 124, 21), (21, 124, 125), (21, 125, 16), (16, 125, 126), (16, 126, 6), (6, 126, 127), (6, 127, 3), (127, 109, 3), (3, 109, 91), (3, 91, 2), (2, 91, 95), (2, 128, 0), (0, 128, 129), (0, 129, 130), (2, 95, 128), (128, 95, 131), (131, 95, 94), (131, 94, 132), (132, 94, 133), (133, 94, 134), (128, 135, 129), (136, 137, 130), (130, 137, 0), (94, 93, 134), (134, 93, 92), (134, 92, 90), (90, 89, 134), (134, 89, 138), (138, 89, 88), (138, 88, 87), (87, 86, 138), (138, 86, 85), (138, 85, 139), (139, 85, 84), (139, 84, 83), (82, 140, 83), (83, 140, 141), (83, 141, 139), (80, 142, 82), (82, 142, 143), (82, 143, 140), (79, 144, 80), (80, 144, 145), (80, 145, 142), (78, 146, 79), (79, 146, 147), (79, 147, 144), (77, 148, 78), (78, 148, 149), (78, 149, 146), (75, 150, 77), (77, 150, 151), (77, 151, 148), (150, 75, 152), (152, 75, 74), (152, 74, 153), (153, 74, 72), (50, 51, 154), (154, 51, 155), (155, 51, 34), (155, 34, 156), (72, 71, 153), (153, 71, 40), (153, 40, 38), (153, 38, 154), (154, 38, 45), (154, 45, 47), (47, 49, 154), (154, 49, 50), (41, 26, 157), (157, 26, 24), (157, 24, 23), (157, 158, 41), (41, 158, 64), (64, 158, 66), (66, 158, 68), (68, 158, 69), (133, 159, 160), (160, 159, 161), (160, 161, 162), (162, 161, 163), (162, 163, 164), (164, 163, 165), (164, 165, 166), (164, 166, 167), (167, 166, 168), (167, 168, 169), (169, 168, 170), (169, 170, 171), (171, 170, 172), (171, 172, 173), (171, 173, 174), (174, 173, 175), (174, 175, 176), (176, 175, 177), (176, 177, 178), (178, 177, 179), (178, 179, 180), (178, 180, 181), (181, 180, 182), (181, 182, 183), (183, 182, 184), (183, 184, 132), (132, 133, 183), (183, 133, 160), (183, 160, 181), (181, 160, 162), (181, 162, 178), (178, 162, 164), (178, 164, 176), (176, 164, 167), (176, 167, 174), (174, 167, 169), (174, 169, 171), (129, 185, 130), (130, 185, 186), (186, 185, 187), (186, 187, 188), (188, 187, 189), (188, 189, 190), (190, 189, 191), (190, 191, 192), (192, 191, 193), (192, 193, 194), (194, 193, 195), (195, 193, 196), (196, 193, 197), (197, 193, 191), (197, 191, 198), (198, 191, 189), (198, 189, 199), (199, 189, 200), (200, 189, 187), (200, 187, 201), (201, 187, 185), (201, 185, 202), (202, 185, 129), (202, 129, 135), (203, 204, 205), (205, 204, 206), (205, 206, 207), (208, 209, 207), (207, 209, 210), (207, 210, 205), (205, 210, 211), (211, 210, 212), (211, 212, 213), (209, 208, 214), (214, 208, 215), (214, 215, 216), (216, 215, 217), (216, 217, 218), (218, 217, 219), (218, 219, 220), (218, 220, 221), (221, 220, 222), (221, 222, 223), (223, 222, 224), (223, 224, 225), (225, 224, 226), (225, 226, 227), (227, 226, 228), (228, 226, 229), (228, 229, 230), (230, 229, 231), (230, 231, 232), (232, 231, 233), (232, 233, 234), (226, 224, 235), (235, 224, 236), (235, 236, 237), (237, 236, 238), (237, 238, 239), (239, 238, 240), (239, 240, 241), (241, 240, 242), (241, 242, 243), (243, 242, 244), (244, 242, 245), (244, 245, 246), (246, 247, 244), (244, 247, 248), (244, 248, 249), (250, 205, 249), (249, 205, 251), (249, 251, 252), (250, 253, 205), (205, 253, 254), (205, 254, 255), (255, 203, 205), (232, 234, 256), (256, 234, 257), (256, 257, 258), (258, 257, 259), (258, 259, 260), (260, 259, 261), (260, 261, 262), (262, 261, 263), (262, 263, 264), (261, 265, 263), (263, 265, 266), (263, 266, 267), (267, 268, 263), (263, 268, 269), (263, 269, 270), (270, 271, 263), (263, 271, 272), (263, 272, 273), (273, 272, 274), (274, 272, 275), (275, 272, 276), (276, 272, 277), (277, 272, 243), (243, 272, 278), (243, 278, 279), (279, 280, 243), (243, 280, 281), (243, 281, 241), (282, 283, 264), (264, 283, 284), (264, 284, 262), (225, 227, 285), (285, 227, 286), (285, 286, 287), (287, 286, 288), (287, 288, 289), (289, 288, 290), (289, 290, 291), (291, 290, 292), (291, 292, 293), (293, 292, 294), (294, 292, 295), (294, 295, 296), (296, 297, 294), (294, 297, 298), (294, 298, 299), (299, 298, 300), (299, 300, 264), (264, 300, 301), (264, 301, 302), (302, 303, 264), (264, 303, 304), (264, 304, 282), (213, 305, 211), (211, 305, 306), (211, 306, 307), (307, 308, 211), (211, 308, 309), (211, 309, 310), (211, 310, 311), (311, 310, 312), (311, 312, 293), (293, 312, 313), (293, 313, 314), (314, 315, 293), (293, 315, 291), (252, 316, 249), (249, 316, 317), (249, 317, 318), (318, 244, 249), (299, 319, 294), (294, 319, 320), (294, 320, 321), (321, 322, 294), (323, 324, 293), (293, 324, 325), (293, 325, 326), (326, 311, 293), (155, 156, 327), (327, 156, 328), (329, 330, 331), (331, 330, 332), (133, 134, 159), (159, 134, 138), (159, 138, 161), (161, 138, 163), (163, 138, 139), (163, 139, 165), (165, 139, 166), (166, 139, 141), (166, 141, 168), (168, 141, 170), (170, 141, 140), (170, 140, 172), (172, 140, 143), (172, 143, 142), (142, 145, 172), (172, 145, 144), (172, 144, 327), (327, 144, 155), (155, 144, 147), (155, 147, 154), (154, 147, 146), (154, 146, 149), (149, 148, 154), (154, 148, 151), (154, 151, 150), (150, 152, 154), (154, 152, 153), (172, 327, 173), (173, 327, 131), (173, 131, 175), (175, 131, 177), (177, 131, 179), (179, 131, 180), (180, 131, 182), (182, 131, 184), (184, 131, 132), (333, 334, 330), (330, 334, 335), (330, 335, 332), (332, 335, 336), (332, 336, 337), (336, 335, 338), (338, 335, 339), (338, 339, 340), (338, 340, 341), (341, 340, 342), (341, 342, 343), (343, 342, 344), (343, 344, 345), (345, 344, 346), (345, 346, 347), (347, 346, 348), (348, 346, 349), (348, 349, 350), (350, 349, 351), (350, 351, 352), (352, 351, 353), (352, 353, 354), (354, 353, 355), (354, 355, 356), (356, 355, 357), (356, 357, 358), (358, 357, 359), (359, 357, 360), (359, 360, 361), (361, 362, 359), (359, 362, 363), (359, 363, 364), (364, 365, 359), (359, 365, 366), (359, 366, 367), (367, 366, 368), (368, 366, 369), (369, 366, 370), (370, 366, 371), (371, 366, 372), (372, 366, 373), (372, 373, 330), (330, 373, 374), (330, 374, 375), (375, 376, 330), (330, 376, 333), (377, 378, 156), (156, 378, 379), (156, 379, 380), (380, 379, 381), (380, 381, 382), (382, 381, 383), (383, 381, 384), (383, 384, 385), (385, 384, 386), (385, 386, 387), (387, 386, 388), (387, 388, 389), (389, 388, 390), (389, 390, 391), (389, 391, 392), (392, 391, 393), (392, 393, 394), (394, 393, 395), (394, 395, 396), (396, 395, 397), (396, 397, 398), (398, 397, 399), (398, 399, 400), (400, 399, 401), (400, 401, 402), (399, 403, 401), (401, 403, 404), (401, 404, 405), (405, 406, 401), (401, 406, 407), (401, 407, 408), (409, 410, 408), (408, 410, 411), (408, 411, 401), (412, 413, 409), (409, 413, 414), (409, 414, 415), (413, 412, 156), (156, 412, 416), (156, 416, 417), (417, 418, 156), (156, 418, 377), (380, 419, 328), (328, 419, 420), (328, 420, 421), (421, 422, 328), (328, 422, 423), (328, 423, 424), (328, 424, 425), (425, 424, 426), (425, 426, 427), (427, 426, 428), (428, 426, 429), (429, 426, 430), (430, 426, 431), (431, 426, 402), (402, 426, 432), (402, 432, 433), (433, 434, 402), (402, 434, 435), (402, 435, 436), (436, 437, 402), (402, 437, 400), (156, 380, 328), (337, 438, 332), (332, 438, 439), (332, 439, 440), (440, 441, 332), (332, 441, 442), (332, 442, 443), (443, 442, 444), (443, 444, 445), (445, 444, 446), (446, 444, 447), (447, 444, 448), (448, 444, 449), (448, 449, 450), (450, 449, 358), (358, 449, 451), (358, 451, 452), (452, 453, 358), (358, 453, 454), (358, 454, 455), (455, 356, 358), (156, 34, 413), (413, 34, 33), (413, 33, 443), (443, 33, 332), (415, 456, 409), (409, 456, 410), (264, 359, 299), (299, 359, 367), (299, 367, 319), (319, 367, 368), (319, 368, 320), (320, 368, 369), (320, 369, 321), (321, 369, 370), (321, 370, 322), (322, 370, 371), (322, 371, 294), (294, 371, 372), (359, 264, 358), (358, 264, 263), (243, 443, 277), (277, 443, 445), (277, 445, 276), (276, 445, 446), (276, 446, 275), (275, 446, 447), (275, 447, 274), (274, 447, 448), (274, 448, 273), (273, 448, 450), (273, 450, 263), (263, 450, 358), (443, 243, 413), (413, 243, 244), (293, 425, 323), (323, 425, 427), (323, 427, 324), (324, 427, 428), (324, 428, 325), (325, 428, 429), (325, 429, 326), (326, 429, 430), (326, 430, 311), (311, 430, 431), (311, 431, 211), (211, 431, 402), (328, 425, 327), (327, 425, 131), (131, 425, 293), (131, 293, 294), (131, 294, 128), (128, 294, 372), (128, 372, 329), (329, 372, 330), (205, 401, 251), (251, 401, 411), (251, 411, 252), (252, 411, 410), (252, 410, 316), (316, 410, 456), (316, 456, 317), (317, 456, 415), (317, 415, 318), (318, 415, 414), (318, 414, 244), (244, 414, 413), (211, 402, 205), (205, 402, 401), (457, 458, 459), (459, 458, 460), (459, 460, 461), (458, 457, 462), (462, 457, 463), (462, 463, 464), (464, 463, 465), (464, 465, 466), (466, 465, 467), (466, 467, 468), (468, 467, 469), (468, 469, 470), (470, 469, 471), (470, 471, 472), (470, 472, 473), (473, 472, 474), (473, 474, 475), (475, 474, 476), (475, 476, 477), (477, 476, 478), (477, 478, 479), (479, 478, 480), (479, 480, 481), (481, 480, 482), (481, 482, 483), (483, 482, 484), (484, 482, 485), (484, 485, 486), (486, 485, 487), (486, 487, 488), (488, 487, 489), (488, 489, 490), (490, 489, 491), (490, 491, 492), (492, 491, 493), (492, 493, 494), (494, 493, 495), (494, 495, 496), (496, 495, 497), (496, 497, 498), (496, 498, 499), (499, 498, 500), (499, 500, 501), (501, 500, 502), (501, 502, 503), (503, 502, 504), (503, 504, 461), (461, 504, 459), (241, 472, 239), (239, 472, 471), (239, 471, 237), (237, 471, 469), (237, 469, 235), (235, 469, 467), (235, 467, 226), (226, 467, 465), (226, 465, 229), (229, 465, 463), (229, 463, 231), (231, 463, 457), (231, 457, 233), (233, 457, 459), (233, 459, 234), (234, 459, 504), (234, 504, 257), (257, 504, 502), (257, 502, 259), (259, 502, 500), (259, 500, 261), (261, 500, 498), (261, 498, 265), (265, 498, 497), (265, 497, 266), (266, 497, 495), (266, 495, 267), (267, 495, 493), (267, 493, 268), (268, 493, 491), (268, 491, 269), (269, 491, 489), (269, 489, 270), (270, 489, 487), (270, 487, 271), (271, 487, 485), (271, 485, 272), (272, 485, 482), (272, 482, 278), (278, 482, 480), (278, 480, 279), (279, 480, 478), (279, 478, 280), (280, 478, 476), (280, 476, 281), (281, 476, 474), (281, 474, 241), (241, 474, 472), (336, 468, 337), (337, 468, 470), (337, 470, 438), (438, 470, 473), (438, 473, 439), (439, 473, 475), (439, 475, 440), (440, 475, 477), (440, 477, 441), (441, 477, 479), (441, 479, 442), (442, 479, 481), (442, 481, 444), (444, 481, 483), (444, 483, 449), (449, 483, 484), (449, 484, 451), (451, 484, 486), (451, 486, 452), (452, 486, 488), (452, 488, 453), (453, 488, 490), (453, 490, 454), (454, 490, 492), (454, 492, 455), (455, 492, 494), (455, 494, 356), (356, 494, 496), (356, 496, 354), (354, 496, 499), (354, 499, 352), (352, 499, 501), (352, 501, 350), (350, 501, 503), (350, 503, 348), (348, 503, 461), (348, 461, 347), (347, 461, 460), (347, 460, 345), (345, 460, 458), (345, 458, 343), (343, 458, 462), (343, 462, 341), (341, 462, 464), (341, 464, 338), (338, 464, 466), (338, 466, 336), (336, 466, 468), (505, 506, 507), (507, 506, 508), (507, 508, 509), (506, 505, 510), (510, 505, 511), (510, 511, 512), (512, 511, 513), (512, 513, 514), (514, 513, 515), (514, 515, 516), (516, 515, 517), (516, 517, 518), (518, 517, 519), (518, 519, 520), (518, 520, 521), (521, 520, 522), (521, 522, 523), (523, 522, 524), (523, 524, 525), (525, 524, 526), (525, 526, 527), (527, 526, 528), (527, 528, 529), (529, 528, 530), (529, 530, 531), (531, 530, 532), (532, 530, 533), (532, 533, 534), (534, 533, 535), (534, 535, 536), (536, 535, 537), (536, 537, 538), (538, 537, 539), (538, 539, 540), (540, 539, 541), (540, 541, 542), (542, 541, 543), (542, 543, 544), (544, 543, 545), (544, 545, 546), (544, 546, 547), (547, 546, 548), (547, 548, 549), (549, 548, 550), (549, 550, 551), (551, 550, 552), (551, 552, 509), (509, 552, 507), (291, 520, 289), (289, 520, 519), (289, 519, 287), (287, 519, 517), (287, 517, 285), (285, 517, 515), (285, 515, 225), (225, 515, 513), (225, 513, 223), (223, 513, 511), (223, 511, 221), (221, 511, 505), (221, 505, 218), (218, 505, 507), (218, 507, 216), (216, 507, 552), (216, 552, 214), (214, 552, 550), (214, 550, 209), (209, 550, 548), (209, 548, 210), (210, 548, 546), (210, 546, 212), (212, 546, 545), (212, 545, 213), (213, 545, 543), (213, 543, 305), (305, 543, 541), (305, 541, 306), (306, 541, 539), (306, 539, 307), (307, 539, 537), (307, 537, 308), (308, 537, 535), (308, 535, 309), (309, 535, 533), (309, 533, 310), (310, 533, 530), (310, 530, 312), (312, 530, 528), (312, 528, 313), (313, 528, 526), (313, 526, 314), (314, 526, 524), (314, 524, 315), (315, 524, 522), (315, 522, 291), (291, 522, 520), (380, 516, 419), (419, 516, 518), (419, 518, 420), (420, 518, 521), (420, 521, 421), (421, 521, 523), (421, 523, 422), (422, 523, 525), (422, 525, 423), (423, 525, 527), (423, 527, 424), (424, 527, 529), (424, 529, 426), (426, 529, 531), (426, 531, 432), (432, 531, 532), (432, 532, 433), (433, 532, 534), (433, 534, 434), (434, 534, 536), (434, 536, 435), (435, 536, 538), (435, 538, 436), (436, 538, 540), (436, 540, 437), (437, 540, 542), (437, 542, 400), (400, 542, 544), (400, 544, 398), (398, 544, 547), (398, 547, 396), (396, 547, 549), (396, 549, 394), (394, 549, 551), (394, 551, 392), (392, 551, 509), (392, 509, 389), (389, 509, 508), (389, 508, 387), (387, 508, 506), (387, 506, 385), (385, 506, 510), (385, 510, 383), (383, 510, 512), (383, 512, 382), (382, 512, 514), (382, 514, 380), (380, 514, 516), (553, 554, 555), (555, 554, 556), (555, 556, 557), (554, 553, 558), (558, 553, 559), (558, 559, 560), (560, 559, 561), (560, 561, 562), (562, 561, 563), (562, 563, 564), (564, 563, 565), (564, 565, 566), (566, 565, 567), (566, 567, 568), (566, 568, 569), (569, 568, 570), (569, 570, 571), (571, 570, 572), (571, 572, 573), (573, 572, 574), (573, 574, 575), (575, 574, 576), (575, 576, 577), (577, 576, 578), (577, 578, 579), (579, 578, 580), (580, 578, 581), (580, 581, 582), (582, 581, 583), (582, 583, 584), (584, 583, 585), (584, 585, 586), (586, 585, 587), (586, 587, 588), (588, 587, 589), (588, 589, 590), (590, 589, 591), (590, 591, 592), (592, 591, 593), (592, 593, 594), (592, 594, 595), (595, 594, 596), (595, 596, 597), (597, 596, 598), (597, 598, 599), (599, 598, 600), (599, 600, 557), (557, 600, 555), (203, 568, 204), (204, 568, 567), (204, 567, 206), (206, 567, 565), (206, 565, 207), (207, 565, 563), (207, 563, 208), (208, 563, 561), (208, 561, 215), (215, 561, 559), (215, 559, 217), (217, 559, 553), (217, 553, 219), (219, 553, 555), (219, 555, 220), (220, 555, 600), (220, 600, 222), (222, 600, 598), (222, 598, 224), (224, 598, 596), (224, 596, 236), (236, 596, 594), (236, 594, 238), (238, 594, 593), (238, 593, 240), (240, 593, 591), (240, 591, 242), (242, 591, 589), (242, 589, 245), (245, 589, 587), (245, 587, 246), (246, 587, 585), (246, 585, 247), (247, 585, 583), (247, 583, 248), (248, 583, 581), (248, 581, 249), (249, 581, 578), (249, 578, 250), (250, 578, 576), (250, 576, 253), (253, 576, 574), (253, 574, 254), (254, 574, 572), (254, 572, 255), (255, 572, 570), (255, 570, 203), (203, 570, 568), (377, 588, 378), (378, 588, 590), (378, 590, 379), (379, 590, 592), (379, 592, 381), (381, 592, 595), (381, 595, 384), (384, 595, 597), (384, 597, 386), (386, 597, 599), (386, 599, 388), (388, 599, 557), (388, 557, 390), (390, 557, 556), (390, 556, 391), (391, 556, 554), (391, 554, 393), (393, 554, 558), (393, 558, 395), (395, 558, 560), (395, 560, 397), (397, 560, 562), (397, 562, 399), (399, 562, 564), (399, 564, 403), (403, 564, 566), (403, 566, 404), (404, 566, 569), (404, 569, 405), (405, 569, 571), (405, 571, 406), (406, 571, 573), (406, 573, 407), (407, 573, 575), (407, 575, 408), (408, 575, 577), (408, 577, 409), (409, 577, 579), (409, 579, 412), (412, 579, 580), (412, 580, 416), (416, 580, 582), (416, 582, 417), (417, 582, 584), (417, 584, 418), (418, 584, 586), (418, 586, 377), (377, 586, 588), (601, 602, 603), (603, 602, 604), (603, 604, 605), (602, 601, 606), (606, 601, 607), (606, 607, 608), (608, 607, 609), (608, 609, 610), (610, 609, 611), (610, 611, 612), (612, 611, 613), (612, 613, 614), (614, 613, 615), (614, 615, 616), (614, 616, 617), (617, 616, 618), (617, 618, 619), (619, 618, 620), (619, 620, 621), (621, 620, 622), (621, 622, 623), (623, 622, 624), (623, 624, 625), (625, 624, 626), (625, 626, 627), (627, 626, 628), (628, 626, 629), (628, 629, 630), (630, 629, 631), (630, 631, 632), (632, 631, 633), (632, 633, 634), (634, 633, 635), (634, 635, 636), (636, 635, 637), (636, 637, 638), (638, 637, 639), (638, 639, 640), (640, 639, 641), (640, 641, 642), (640, 642, 643), (643, 642, 644), (643, 644, 645), (645, 644, 646), (645, 646, 647), (647, 646, 648), (647, 648, 605), (605, 648, 603), (282, 616, 283), (283, 616, 615), (283, 615, 284), (284, 615, 613), (284, 613, 262), (262, 613, 611), (262, 611, 260), (260, 611, 609), (260, 609, 258), (258, 609, 607), (258, 607, 256), (256, 607, 601), (256, 601, 232), (232, 601, 603), (232, 603, 230), (230, 603, 648), (230, 648, 228), (228, 648, 646), (228, 646, 227), (227, 646, 644), (227, 644, 286), (286, 644, 642), (286, 642, 288), (288, 642, 641), (288, 641, 290), (290, 641, 639), (290, 639, 292), (292, 639, 637), (292, 637, 295), (295, 637, 635), (295, 635, 296), (296, 635, 633), (296, 633, 297), (297, 633, 631), (297, 631, 298), (298, 631, 629), (298, 629, 300), (300, 629, 626), (300, 626, 301), (301, 626, 624), (301, 624, 302), (302, 624, 622), (302, 622, 303), (303, 622, 620), (303, 620, 304), (304, 620, 618), (304, 618, 282), (282, 618, 616), (333, 636, 334), (334, 636, 638), (334, 638, 335), (335, 638, 640), (335, 640, 339), (339, 640, 643), (339, 643, 340), (340, 643, 645), (340, 645, 342), (342, 645, 647), (342, 647, 344), (344, 647, 605), (344, 605, 346), (346, 605, 604), (346, 604, 349), (349, 604, 602), (349, 602, 351), (351, 602, 606), (351, 606, 353), (353, 606, 608), (353, 608, 355), (355, 608, 610), (355, 610, 357), (357, 610, 612), (357, 612, 360), (360, 612, 614), (360, 614, 361), (361, 614, 617), (361, 617, 362), (362, 617, 619), (362, 619, 363), (363, 619, 621), (363, 621, 364), (364, 621, 623), (364, 623, 365), (365, 623, 625), (365, 625, 366), (366, 625, 627), (366, 627, 373), (373, 627, 628), (373, 628, 374), (374, 628, 630), (374, 630, 375), (375, 630, 632), (375, 632, 376), (376, 632, 634), (376, 634, 333), (333, 634, 636), (69, 158, 70), (70, 158, 331), (70, 331, 33), (33, 331, 332), (157, 649, 158), (158, 649, 650), (158, 650, 651), (651, 652, 158), (158, 652, 653), (158, 653, 654), (654, 655, 158), (158, 655, 331), (331, 655, 656), (331, 656, 329), (329, 656, 195), (329, 195, 196), (656, 657, 195), (195, 657, 658), (195, 658, 659), (195, 659, 660), (660, 659, 661), (660, 661, 662), (663, 664, 662), (662, 664, 665), (662, 665, 660), (666, 667, 663), (663, 667, 668), (663, 668, 664), (137, 669, 666), (666, 669, 670), (666, 670, 667), (137, 136, 669), (329, 196, 128), (128, 196, 197), (128, 197, 198), (198, 199, 128), (128, 199, 200), (128, 200, 201), (201, 202, 128), (128, 202, 135), (136, 130, 669), (669, 130, 186), (669, 186, 670), (670, 186, 188), (670, 188, 667), (667, 188, 190), (667, 190, 668), (668, 190, 664), (664, 190, 192), (664, 192, 665), (665, 192, 194), (665, 194, 660), (660, 194, 195), (23, 22, 157), (157, 22, 649), (649, 22, 20), (649, 20, 650), (650, 20, 19), (650, 19, 651), (651, 19, 652), (652, 19, 18), (652, 18, 653), (653, 18, 654), (654, 18, 17), (654, 17, 655), (655, 17, 656), (656, 17, 15), (656, 15, 657), (657, 15, 658), (658, 15, 14), (658, 14, 659), (659, 14, 661), (661, 14, 13), (661, 13, 662), (662, 13, 663), (663, 13, 12), (663, 12, 11), (663, 11, 666), (666, 11, 10), (666, 10, 9), (9, 8, 666), (666, 8, 7), (666, 7, 137), (137, 7, 5), (137, 5, 4), (4, 1, 137), (137, 1, 0), (671, 672, 673), (673, 672, 674), (673, 674, 675), (675, 674, 676), (675, 676, 677), (677, 676, 678), (677, 678, 679), (679, 678, 680), (679, 680, 681), (681, 680, 682), (681, 682, 683), (683, 682, 684), (683, 684, 685), (685, 684, 686), (685, 686, 687), (687, 686, 688), (672, 671, 689), (689, 671, 690), (689, 690, 691), (691, 690, 692), (691, 692, 693), (693, 692, 694), (693, 694, 695), (695, 694, 696), (695, 696, 697), (697, 696, 698), (697, 698, 699), (699, 698, 700), (699, 700, 701), (702, 703, 704), (704, 703, 705), (704, 705, 706), (706, 705, 707), (706, 707, 708), (708, 707, 709), (708, 709, 710), (710, 709, 711), (710, 711, 712), (712, 711, 713), (712, 713, 714), (714, 713, 715), (714, 715, 716), (716, 715, 717), (716, 717, 718), (718, 717, 719), (718, 719, 720), (720, 719, 721), (720, 721, 722), (722, 721, 723), (722, 723, 724), (724, 723, 725), (724, 725, 726), (726, 725, 727), (726, 727, 728), (728, 727, 729), (728, 729, 730), (730, 729, 731), (730, 731, 732), (732, 731, 733), (732, 733, 734), (734, 733, 735), (734, 735, 736), (736, 735, 737), (736, 737, 738), (738, 737, 739), (738, 739, 740), (740, 739, 741), (740, 741, 742), (742, 741, 743), (742, 743, 744), (744, 743, 745), (744, 745, 746), (746, 745, 747), (746, 747, 748), (748, 747, 749), (748, 749, 750), (750, 749, 751), (750, 751, 752), (752, 751, 753), (752, 753, 754), (754, 753, 755), (754, 755, 756), (756, 755, 757), (756, 757, 758), (758, 757, 759), (758, 759, 760), (760, 759, 761), (760, 761, 762), (762, 761, 763), (762, 763, 764), (764, 763, 765), (764, 765, 766), (766, 765, 767), (766, 767, 768), (768, 767, 769), (768, 769, 770), (770, 769, 771), (770, 771, 772), (772, 771, 773), (772, 773, 702), (702, 773, 703), (675, 774, 673), (673, 774, 775), (673, 775, 671), (671, 775, 776), (671, 776, 690), (690, 776, 777), (690, 777, 692), (692, 777, 778), (692, 778, 779), (779, 778, 780), (779, 780, 781), (781, 780, 782), (781, 782, 783), (783, 782, 784), (783, 784, 785), (785, 784, 767), (785, 767, 765), (774, 675, 786), (786, 675, 677), (786, 677, 787), (787, 677, 679), (787, 679, 788), (788, 679, 789), (788, 789, 790), (790, 789, 791), (790, 791, 792), (792, 791, 793), (792, 793, 794), (794, 793, 795), (794, 795, 717), (717, 795, 719), (679, 681, 789), (789, 681, 796), (789, 796, 791), (791, 796, 797), (791, 797, 793), (793, 797, 798), (793, 798, 795), (795, 798, 799), (795, 799, 719), (719, 799, 721), (681, 683, 796), (796, 683, 800), (796, 800, 797), (797, 800, 801), (797, 801, 798), (798, 801, 802), (798, 802, 799), (799, 802, 803), (799, 803, 721), (721, 803, 723), (683, 685, 800), (800, 685, 804), (800, 804, 801), (801, 804, 805), (801, 805, 802), (802, 805, 806), (802, 806, 803), (803, 806, 807), (803, 807, 723), (723, 807, 725), (685, 687, 804), (804, 687, 808), (804, 808, 805), (805, 808, 809), (805, 809, 806), (806, 809, 810), (806, 810, 807), (807, 810, 811), (807, 811, 725), (725, 811, 727), (687, 688, 808), (808, 688, 812), (808, 812, 809), (809, 812, 813), (809, 813, 810), (810, 813, 814), (810, 814, 811), (811, 814, 815), (811, 815, 727), (727, 815, 729), (688, 686, 812), (812, 686, 816), (812, 816, 813), (813, 816, 817), (813, 817, 814), (814, 817, 818), (814, 818, 815), (815, 818, 819), (815, 819, 729), (729, 819, 731), (816, 686, 820), (820, 686, 684), (820, 684, 821), (821, 684, 682), (821, 682, 822), (822, 682, 680), (822, 680, 823), (823, 680, 678), (823, 678, 824), (824, 678, 676), (824, 676, 825), (825, 676, 674), (825, 674, 826), (826, 674, 827), (826, 827, 828), (828, 827, 829), (828, 829, 830), (830, 829, 831), (830, 831, 832), (832, 831, 833), (832, 833, 745), (745, 833, 747), (674, 672, 827), (827, 672, 834), (827, 834, 829), (829, 834, 835), (829, 835, 831), (831, 835, 836), (831, 836, 833), (833, 836, 837), (833, 837, 747), (747, 837, 749), (672, 689, 834), (834, 689, 838), (834, 838, 835), (835, 838, 839), (835, 839, 836), (836, 839, 840), (836, 840, 837), (837, 840, 841), (837, 841, 749), (749, 841, 751), (689, 691, 838), (838, 691, 842), (838, 842, 839), (839, 842, 843), (839, 843, 840), (840, 843, 844), (840, 844, 841), (841, 844, 845), (841, 845, 751), (751, 845, 753), (691, 693, 842), (842, 693, 846), (842, 846, 843), (843, 846, 847), (843, 847, 844), (844, 847, 848), (844, 848, 845), (845, 848, 849), (845, 849, 753), (753, 849, 755), (693, 695, 846), (846, 695, 850), (846, 850, 847), (847, 850, 851), (847, 851, 848), (848, 851, 852), (848, 852, 849), (849, 852, 853), (849, 853, 755), (755, 853, 757), (695, 697, 850), (850, 697, 854), (850, 854, 851), (851, 854, 855), (851, 855, 852), (852, 855, 856), (852, 856, 853), (853, 856, 857), (853, 857, 757), (757, 857, 759), (697, 699, 854), (854, 699, 858), (854, 858, 855), (855, 858, 859), (855, 859, 856), (856, 859, 860), (856, 860, 857), (857, 860, 861), (857, 861, 759), (759, 861, 761), (858, 699, 862), (862, 699, 701), (862, 701, 863), (863, 701, 700), (863, 700, 864), (864, 700, 698), (864, 698, 865), (865, 698, 696), (865, 696, 866), (866, 696, 694), (866, 694, 779), (779, 694, 692), (703, 867, 705), (705, 867, 868), (705, 868, 869), (869, 868, 870), (869, 870, 871), (871, 870, 872), (871, 872, 873), (873, 872, 786), (873, 786, 787), (870, 868, 874), (874, 868, 867), (874, 867, 875), (875, 867, 703), (875, 703, 773), (872, 870, 876), (876, 870, 874), (876, 874, 877), (877, 874, 875), (877, 875, 878), (878, 875, 879), (878, 879, 880), (880, 879, 881), (880, 881, 782), (782, 881, 784), (786, 872, 774), (774, 872, 876), (774, 876, 775), (775, 876, 882), (775, 882, 776), (776, 882, 883), (776, 883, 777), (777, 883, 884), (777, 884, 778), (778, 884, 780), (882, 876, 877), (794, 717, 715), (832, 745, 743), (879, 875, 773), (883, 882, 877), (883, 877, 878), (881, 879, 771), (771, 879, 773), (884, 883, 878), (884, 878, 880), (784, 881, 769), (769, 881, 771), (767, 784, 769), (780, 884, 880), (780, 880, 782), (785, 765, 885), (885, 765, 763), (885, 763, 886), (886, 763, 761), (886, 761, 861), (783, 785, 887), (887, 785, 885), (887, 885, 888), (888, 885, 886), (888, 886, 889), (889, 886, 861), (889, 861, 860), (866, 779, 781), (781, 783, 890), (890, 783, 887), (890, 887, 891), (891, 887, 888), (891, 888, 892), (892, 888, 889), (892, 889, 893), (893, 889, 860), (893, 860, 859), (865, 866, 890), (890, 866, 781), (865, 890, 891), (864, 865, 891), (864, 891, 892), (863, 864, 892), (863, 892, 893), (862, 863, 893), (862, 893, 859), (858, 862, 859), (832, 743, 894), (894, 743, 741), (894, 741, 895), (895, 741, 739), (895, 739, 896), (896, 739, 737), (896, 737, 897), (897, 737, 735), (897, 735, 898), (898, 735, 733), (898, 733, 899), (899, 733, 731), (899, 731, 819), (832, 894, 830), (830, 894, 900), (830, 900, 828), (828, 900, 901), (828, 901, 826), (826, 901, 825), (900, 894, 895), (900, 895, 902), (902, 895, 896), (902, 896, 903), (903, 896, 897), (903, 897, 904), (904, 897, 898), (904, 898, 905), (905, 898, 899), (905, 899, 906), (906, 899, 819), (906, 819, 818), (900, 902, 901), (901, 902, 907), (901, 907, 825), (825, 907, 824), (907, 902, 903), (907, 903, 908), (908, 903, 904), (908, 904, 909), (909, 904, 905), (909, 905, 910), (910, 905, 906), (910, 906, 911), (911, 906, 818), (911, 818, 817), (823, 824, 908), (908, 824, 907), (823, 908, 909), (822, 823, 909), (822, 909, 910), (821, 822, 910), (821, 910, 911), (820, 821, 911), (820, 911, 817), (816, 820, 817), (794, 715, 912), (912, 715, 713), (912, 713, 913), (913, 713, 711), (913, 711, 914), (914, 711, 709), (914, 709, 869), (869, 709, 707), (869, 707, 705), (794, 912, 792), (792, 912, 915), (792, 915, 790), (790, 915, 916), (790, 916, 788), (788, 916, 787), (915, 912, 913), (915, 913, 917), (917, 913, 914), (917, 914, 871), (871, 914, 869), (915, 917, 916), (916, 917, 873), (916, 873, 787), (873, 917, 871), (918, 919, 704), (704, 919, 920), (704, 920, 702), (702, 920, 921), (702, 921, 772), (772, 921, 922), (772, 922, 770), (770, 922, 923), (770, 923, 768), (768, 923, 924), (768, 924, 766), (766, 924, 925), (766, 925, 926), (766, 926, 764), (764, 926, 927), (764, 927, 762), (762, 927, 928), (762, 928, 760), (760, 928, 929), (760, 929, 758), (758, 929, 930), (758, 930, 756), (756, 930, 931), (756, 931, 754), (754, 931, 932), (754, 932, 752), (752, 932, 933), (752, 933, 750), (750, 933, 934), (750, 934, 748), (748, 934, 935), (748, 935, 746), (746, 935, 936), (746, 936, 744), (744, 936, 937), (744, 937, 742), (742, 937, 938), (742, 938, 740), (740, 938, 939), (740, 939, 738), (738, 939, 940), (738, 940, 736), (736, 940, 941), (736, 941, 734), (734, 941, 942), (734, 942, 732), (732, 942, 943), (732, 943, 730), (730, 943, 944), (730, 944, 728), (728, 944, 945), (728, 945, 726), (726, 945, 946), (726, 946, 724), (724, 946, 947), (724, 947, 722), (722, 947, 948), (722, 948, 720), (720, 948, 949), (720, 949, 718), (718, 949, 950), (718, 950, 716), (716, 950, 951), (716, 951, 714), (714, 951, 952), (714, 952, 953), (714, 953, 712), (712, 953, 954), (712, 954, 710), (710, 954, 955), (710, 955, 708), (708, 955, 956), (708, 956, 706), (706, 956, 918), (706, 918, 704), (36, 929, 35), (35, 929, 928), (35, 928, 927), (107, 933, 36), (36, 933, 932), (36, 932, 931), (107, 106, 933), (933, 106, 105), (933, 105, 934), (934, 105, 104), (934, 104, 935), (935, 104, 103), (935, 103, 102), (108, 938, 102), (102, 938, 937), (102, 937, 936), (114, 942, 108), (108, 942, 941), (108, 941, 940), (114, 113, 942), (942, 113, 943), (943, 113, 112), (943, 112, 944), (944, 112, 111), (944, 111, 110), (110, 109, 944), (944, 109, 945), (945, 109, 946), (946, 109, 947), (947, 109, 948), (948, 109, 127), (948, 127, 949), (949, 127, 950), (950, 127, 951), (951, 127, 952), (952, 127, 126), (952, 126, 125), (952, 125, 953), (953, 125, 124), (953, 124, 123), (953, 123, 954), (954, 123, 122), (954, 122, 121), (120, 919, 121), (121, 919, 918), (121, 918, 956), (119, 923, 120), (120, 923, 922), (120, 922, 921), (119, 118, 923), (923, 118, 924), (924, 118, 117), (924, 117, 116), (924, 116, 925), (925, 116, 115), (925, 115, 35), (956, 955, 121), (121, 955, 954), (940, 939, 108), (108, 939, 938), (936, 935, 102), (931, 930, 36), (36, 930, 929), (927, 926, 35), (35, 926, 925), (921, 920, 120), (120, 920, 919), (957, 958, 959), (959, 958, 960), (959, 960, 961), (961, 960, 962), (961, 962, 963), (963, 962, 964), (963, 964, 965), (965, 964, 966), (965, 966, 967), (967, 966, 968), (967, 968, 969), (969, 968, 970), (969, 970, 971), (971, 970, 972), (971, 972, 973), (973, 972, 974), (973, 974, 975), (975, 974, 976), (975, 976, 977), (977, 976, 978), (977, 978, 979), (979, 978, 980), (979, 980, 981), (981, 980, 982), (981, 982, 983), (983, 982, 984), (983, 984, 985), (986, 987, 988), (988, 987, 989), (989, 987, 990), (989, 990, 991), (991, 990, 992), (991, 992, 993), (993, 992, 994), (993, 994, 995), (995, 994, 996), (995, 996, 997), (997, 996, 998), (997, 998, 999), (999, 998, 1000), (999, 1000, 1001), (1001, 1000, 1002), (1001, 1002, 1003), (1003, 1002, 1004), (1003, 1004, 1005), (1005, 1004, 1006), (1005, 1006, 1007), (1007, 1006, 1008), (1007, 1008, 1009), (1009, 1008, 1010), (1009, 1010, 1011), (1011, 1010, 1012), (1011, 1012, 1013), (1013, 1012, 1014), (988, 971, 986), (986, 971, 973), (986, 973, 987), (987, 973, 975), (987, 975, 990), (990, 975, 977), (990, 977, 992), (992, 977, 979), (992, 979, 994), (994, 979, 981), (994, 981, 996), (996, 981, 983), (996, 983, 998), (998, 983, 985), (998, 985, 1000), (1000, 985, 984), (1000, 984, 1002), (1002, 984, 982), (1002, 982, 1004), (1004, 982, 980), (1004, 980, 1006), (1006, 980, 978), (1006, 978, 1008), (1008, 978, 976), (1008, 976, 1010), (1010, 976, 974), (1010, 974, 1012), (1012, 974, 972), (1012, 972, 1014), (1014, 972, 970), (1014, 970, 1013), (1013, 970, 968), (1013, 968, 1011), (1011, 968, 966), (1011, 966, 1009), (1009, 966, 964), (1009, 964, 1007), (1007, 964, 962), (1007, 962, 1005), (1005, 962, 960), (1005, 960, 1003), (1003, 960, 958), (1003, 958, 1001), (1001, 958, 957), (1001, 957, 999), (999, 957, 959), (999, 959, 997), (997, 959, 961), (997, 961, 995), (995, 961, 963), (995, 963, 993), (993, 963, 965), (993, 965, 991), (991, 965, 967), (991, 967, 989), (989, 967, 969), (989, 969, 988), (988, 969, 971), (1015, 1016, 1017), (1017, 1016, 1018), (1017, 1018, 1019), (1019, 1018, 1020), (1019, 1020, 1021), (1021, 1020, 1022), (1021, 1022, 1023), (1023, 1022, 1024), (1023, 1024, 1025), (1025, 1024, 1026), (1025, 1026, 1027), (1027, 1026, 1028), (1027, 1028, 1029), (1029, 1028, 1030), (1029, 1030, 1031), (1031, 1030, 1032), (1031, 1032, 1033), (1033, 1032, 1034), (1033, 1034, 1035), (1035, 1034, 1036), (1035, 1036, 1037), (1037, 1036, 1038), (1037, 1038, 1039), (1039, 1038, 1040), (1039, 1040, 1041), (1041, 1040, 1042), (1041, 1042, 1043), (1043, 1042, 1044), (1043, 1044, 1045), (1045, 1044, 1046), (1045, 1046, 1047), (1047, 1046, 1048), (1047, 1048, 1049), (1049, 1048, 1050), (1049, 1050, 1051), (1051, 1050, 1052), (1051, 1052, 1053), (1053, 1052, 1054), (1053, 1054, 1055), (1055, 1054, 1056), (1055, 1056, 1057), (1057, 1056, 1058), (1057, 1058, 1059), (1059, 1058, 1060), (1059, 1060, 1061), (1061, 1060, 1062), (1061, 1062, 1015), (1015, 1062, 1016), (1063, 1064, 1018), (1018, 1064, 1065), (1018, 1065, 1020), (1020, 1065, 1066), (1020, 1066, 1022), (1022, 1066, 1067), (1022, 1067, 1024), (1024, 1067, 1068), (1024, 1068, 1026), (1026, 1068, 1069), (1026, 1069, 1028), (1028, 1069, 1070), (1028, 1070, 1030), (1030, 1070, 1032), (1032, 1070, 1071), (1032, 1071, 1034), (1034, 1071, 1072), (1034, 1072, 1036), (1036, 1072, 1073), (1036, 1073, 1038), (1038, 1073, 1074), (1038, 1074, 1040), (1040, 1074, 1075), (1040, 1075, 1042), (1042, 1075, 1076), (1042, 1076, 1044), (1044, 1076, 1077), (1044, 1077, 1078), (1044, 1078, 1046), (1046, 1078, 1079), (1046, 1079, 1048), (1048, 1079, 1080), (1048, 1080, 1050), (1050, 1080, 1081), (1050, 1081, 1052), (1052, 1081, 1082), (1052, 1082, 1054), (1054, 1082, 1056), (1056, 1082, 1083), (1056, 1083, 1058), (1058, 1083, 1084), (1058, 1084, 1060), (1060, 1084, 1085), (1060, 1085, 1062), (1062, 1085, 1086), (1062, 1086, 1016), (1016, 1086, 1063), (1016, 1063, 1018), (1063, 1087, 1064), (1064, 1087, 1088), (1064, 1088, 1065), (1065, 1088, 1089), (1065, 1089, 1066), (1066, 1089, 1090), (1066, 1090, 1067), (1067, 1090, 1091), (1067, 1091, 1068), (1068, 1091, 1092), (1068, 1092, 1069), (1069, 1092, 1093), (1069, 1093, 1070), (1070, 1093, 1094), (1070, 1094, 1071), (1071, 1094, 1095), (1071, 1095, 1072), (1072, 1095, 1096), (1072, 1096, 1073), (1073, 1096, 1097), (1073, 1097, 1074), (1074, 1097, 1098), (1074, 1098, 1075), (1075, 1098, 1099), (1075, 1099, 1076), (1076, 1099, 1100), (1076, 1100, 1077), (1077, 1100, 1101), (1077, 1101, 1078), (1078, 1101, 1102), (1078, 1102, 1079), (1079, 1102, 1103), (1079, 1103, 1080), (1080, 1103, 1104), (1080, 1104, 1081), (1081, 1104, 1105), (1081, 1105, 1082), (1082, 1105, 1106), (1082, 1106, 1083), (1083, 1106, 1107), (1083, 1107, 1084), (1084, 1107, 1108), (1084, 1108, 1085), (1085, 1108, 1109), (1085, 1109, 1086), (1086, 1109, 1110), (1086, 1110, 1063), (1063, 1110, 1087), (1019, 1059, 1017), (1017, 1059, 1061), (1017, 1061, 1015), (1059, 1019, 1057), (1057, 1019, 1021), (1057, 1021, 1055), (1055, 1021, 1023), (1055, 1023, 1053), (1053, 1023, 1025), (1053, 1025, 1051), (1051, 1025, 1027), (1051, 1027, 1049), (1049, 1027, 1029), (1049, 1029, 1047), (1047, 1029, 1031), (1047, 1031, 1045), (1045, 1031, 1033), (1045, 1033, 1043), (1043, 1033, 1035), (1043, 1035, 1041), (1041, 1035, 1037), (1041, 1037, 1039), (1104, 1103, 1105), (1105, 1103, 1102), (1105, 1102, 1106), (1106, 1102, 1101), (1106, 1101, 1107), (1107, 1101, 1100), (1107, 1100, 1108), (1108, 1100, 1099), (1108, 1099, 1109), (1109, 1099, 1098), (1109, 1098, 1110), (1110, 1098, 1097), (1110, 1097, 1087), (1087, 1097, 1096), (1087, 1096, 1088), (1088, 1096, 1095), (1088, 1095, 1089), (1089, 1095, 1094), (1089, 1094, 1090), (1090, 1094, 1093), (1090, 1093, 1091), (1091, 1093, 1092), (1111, 1112, 1113), (1113, 1112, 1114), (1113, 1114, 1115), (1115, 1114, 1116), (1115, 1116, 1117), (1117, 1116, 1118), (1117, 1118, 1119), (1119, 1118, 1120), (1119, 1120, 1121), (1121, 1120, 1122), (1121, 1122, 1123), (1123, 1122, 1124), (1123, 1124, 1125), (1112, 1111, 1126), (1126, 1111, 1127), (1126, 1127, 1128), (1128, 1127, 1129), (1128, 1129, 1130), (1130, 1129, 1131), (1130, 1131, 1132), (1132, 1131, 1133), (1132, 1133, 1134), (1135, 1136, 1137), (1137, 1136, 1138), (1137, 1138, 1139), (1136, 1135, 1140), (1140, 1135, 1141), (1140, 1141, 1142), (1142, 1141, 1143), (1142, 1143, 1144), (1144, 1143, 1145), (1144, 1145, 1146), (1146, 1145, 1147), (1146, 1147, 1148), (1148, 1147, 1149), (1148, 1149, 1150), (1150, 1149, 1151), (1150, 1151, 1152), (1152, 1151, 1153), (1152, 1153, 1154), (1154, 1153, 1155), (1154, 1155, 1156), (1156, 1155, 1157), (1156, 1157, 1158), (1159, 1133, 1160), (1160, 1133, 1131), (1160, 1131, 1161), (1161, 1131, 1129), (1161, 1129, 1162), (1162, 1129, 1127), (1162, 1127, 1163), (1163, 1127, 1111), (1163, 1111, 1164), (1164, 1111, 1113), (1164, 1113, 1165), (1165, 1113, 1115), (1165, 1115, 1166), (1166, 1115, 1117), (1166, 1117, 1167), (1167, 1117, 1119), (1167, 1119, 1168), (1168, 1119, 1121), (1168, 1121, 1169), (1169, 1121, 1123), (1169, 1123, 1170), (1170, 1123, 1125), (1170, 1125, 1171), (1171, 1125, 1124), (1171, 1124, 1172), (1172, 1124, 1122), (1172, 1122, 1173), (1173, 1122, 1120), (1173, 1120, 1174), (1174, 1120, 1118), (1174, 1118, 1175), (1175, 1118, 1116), (1175, 1116, 1176), (1176, 1116, 1114), (1176, 1114, 1177), (1177, 1114, 1112), (1177, 1112, 1178), (1178, 1112, 1126), (1178, 1126, 1179), (1179, 1126, 1128), (1179, 1128, 1180), (1180, 1128, 1130), (1180, 1130, 1181), (1181, 1130, 1132), (1181, 1132, 1182), (1182, 1132, 1134), (1182, 1134, 1159), (1159, 1134, 1133), (1159, 1160, 1183), (1183, 1160, 1161), (1183, 1161, 1184), (1184, 1161, 1162), (1184, 1162, 1185), (1185, 1162, 1163), (1185, 1163, 1186), (1186, 1163, 1164), (1186, 1164, 1187), (1187, 1164, 1165), (1187, 1165, 1188), (1188, 1165, 1166), (1188, 1166, 1189), (1189, 1166, 1190), (1190, 1166, 1167), (1190, 1167, 1191), (1191, 1167, 1168), (1191, 1168, 1192), (1192, 1168, 1169), (1192, 1169, 1193), (1193, 1169, 1170), (1193, 1170, 1194), (1194, 1170, 1171), (1194, 1171, 1195), (1195, 1171, 1172), (1195, 1172, 1196), (1196, 1172, 1173), (1196, 1173, 1174), (1196, 1174, 1197), (1197, 1174, 1175), (1197, 1175, 1198), (1198, 1175, 1176), (1198, 1176, 1199), (1199, 1176, 1177), (1199, 1177, 1200), (1200, 1177, 1178), (1200, 1178, 1201), (1201, 1178, 1202), (1202, 1178, 1179), (1202, 1179, 1203), (1203, 1179, 1180), (1203, 1180, 1204), (1204, 1180, 1181), (1204, 1181, 1205), (1205, 1181, 1182), (1205, 1182, 1206), (1206, 1182, 1159), (1206, 1159, 1183), (1139, 1206, 1137), (1137, 1206, 1183), (1137, 1183, 1135), (1135, 1183, 1184), (1135, 1184, 1141), (1141, 1184, 1185), (1141, 1185, 1143), (1143, 1185, 1186), (1143, 1186, 1145), (1145, 1186, 1187), (1145, 1187, 1147), (1147, 1187, 1188), (1147, 1188, 1149), (1149, 1188, 1189), (1149, 1189, 1151), (1151, 1189, 1190), (1151, 1190, 1153), (1153, 1190, 1191), (1153, 1191, 1155), (1155, 1191, 1192), (1155, 1192, 1157), (1157, 1192, 1193), (1157, 1193, 1158), (1158, 1193, 1194), (1158, 1194, 1156), (1156, 1194, 1195), (1156, 1195, 1154), (1154, 1195, 1196), (1154, 1196, 1152), (1152, 1196, 1197), (1152, 1197, 1150), (1150, 1197, 1198), (1150, 1198, 1148), (1148, 1198, 1199), (1148, 1199, 1146), (1146, 1199, 1200), (1146, 1200, 1144), (1144, 1200, 1201), (1144, 1201, 1142), (1142, 1201, 1202), (1142, 1202, 1140), (1140, 1202, 1203), (1140, 1203, 1136), (1136, 1203, 1204), (1136, 1204, 1138), (1138, 1204, 1205), (1138, 1205, 1139), (1139, 1205, 1206), (1207, 1208, 1209), (1209, 1208, 1210), (1209, 1210, 1211), (1211, 1210, 1212), (1211, 1212, 1213), (1213, 1212, 1214), (1213, 1214, 1215), (1215, 1214, 1216), (1215, 1216, 1217), (1217, 1216, 1218), (1217, 1218, 1219), (1219, 1218, 1220), (1219, 1220, 1221), (1221, 1220, 1222), (1221, 1222, 1223), (1223, 1222, 1224), (1223, 1224, 1225), (1225, 1224, 1226), (1225, 1226, 1227), (1227, 1226, 1228), (1227, 1228, 1229), (1229, 1228, 1230), (1229, 1230, 1231), (1231, 1230, 1232), (1231, 1232, 1233), (1233, 1232, 1234), (1233, 1234, 1235), (1235, 1234, 1236), (1235, 1236, 1237), (1237, 1236, 1238), (1237, 1238, 1239), (1239, 1238, 1240), (1239, 1240, 1241), (1241, 1240, 1242), (1241, 1242, 1243), (1243, 1242, 1244), (1243, 1244, 1245), (1245, 1244, 1246), (1245, 1246, 1247), (1247, 1246, 1248), (1247, 1248, 1249), (1249, 1248, 1250), (1249, 1250, 1251), (1251, 1250, 1252), (1251, 1252, 1253), (1253, 1252, 1254), (1253, 1254, 1207), (1207, 1254, 1208), (1255, 1256, 1210), (1210, 1256, 1257), (1210, 1257, 1212), (1212, 1257, 1258), (1212, 1258, 1214), (1214, 1258, 1259), (1214, 1259, 1216), (1216, 1259, 1260), (1216, 1260, 1218), (1218, 1260, 1261), (1218, 1261, 1220), (1220, 1261, 1262), (1220, 1262, 1222), (1222, 1262, 1224), (1224, 1262, 1263), (1224, 1263, 1226), (1226, 1263, 1264), (1226, 1264, 1228), (1228, 1264, 1265), (1228, 1265, 1230), (1230, 1265, 1266), (1230, 1266, 1232), (1232, 1266, 1267), (1232, 1267, 1234), (1234, 1267, 1268), (1234, 1268, 1236), (1236, 1268, 1269), (1236, 1269, 1270), (1236, 1270, 1238), (1238, 1270, 1271), (1238, 1271, 1240), (1240, 1271, 1272), (1240, 1272, 1242), (1242, 1272, 1273), (1242, 1273, 1244), (1244, 1273, 1274), (1244, 1274, 1246), (1246, 1274, 1248), (1248, 1274, 1275), (1248, 1275, 1250), (1250, 1275, 1276), (1250, 1276, 1252), (1252, 1276, 1277), (1252, 1277, 1254), (1254, 1277, 1278), (1254, 1278, 1208), (1208, 1278, 1255), (1208, 1255, 1210), (1255, 1279, 1256), (1256, 1279, 1280), (1256, 1280, 1257), (1257, 1280, 1281), (1257, 1281, 1258), (1258, 1281, 1282), (1258, 1282, 1259), (1259, 1282, 1283), (1259, 1283, 1260), (1260, 1283, 1284), (1260, 1284, 1261), (1261, 1284, 1285), (1261, 1285, 1262), (1262, 1285, 1286), (1262, 1286, 1263), (1263, 1286, 1287), (1263, 1287, 1264), (1264, 1287, 1288), (1264, 1288, 1265), (1265, 1288, 1289), (1265, 1289, 1266), (1266, 1289, 1290), (1266, 1290, 1267), (1267, 1290, 1291), (1267, 1291, 1268), (1268, 1291, 1292), (1268, 1292, 1269), (1269, 1292, 1293), (1269, 1293, 1270), (1270, 1293, 1294), (1270, 1294, 1271), (1271, 1294, 1295), (1271, 1295, 1272), (1272, 1295, 1296), (1272, 1296, 1273), (1273, 1296, 1297), (1273, 1297, 1274), (1274, 1297, 1298), (1274, 1298, 1275), (1275, 1298, 1299), (1275, 1299, 1276), (1276, 1299, 1300), (1276, 1300, 1277), (1277, 1300, 1301), (1277, 1301, 1278), (1278, 1301, 1302), (1278, 1302, 1255), (1255, 1302, 1279), (1211, 1251, 1209), (1209, 1251, 1253), (1209, 1253, 1207), (1251, 1211, 1249), (1249, 1211, 1213), (1249, 1213, 1247), (1247, 1213, 1215), (1247, 1215, 1245), (1245, 1215, 1217), (1245, 1217, 1243), (1243, 1217, 1219), (1243, 1219, 1241), (1241, 1219, 1221), (1241, 1221, 1239), (1239, 1221, 1223), (1239, 1223, 1237), (1237, 1223, 1225), (1237, 1225, 1235), (1235, 1225, 1227), (1235, 1227, 1233), (1233, 1227, 1229), (1233, 1229, 1231), (1289, 1279, 1290), (1290, 1279, 1302), (1290, 1302, 1291), (1291, 1302, 1301), (1291, 1301, 1292), (1292, 1301, 1300), (1292, 1300, 1293), (1293, 1300, 1299), (1293, 1299, 1294), (1294, 1299, 1298), (1294, 1298, 1295), (1295, 1298, 1297), (1295, 1297, 1296), (1279, 1289, 1280), (1280, 1289, 1288), (1280, 1288, 1281), (1281, 1288, 1287), (1281, 1287, 1282), (1282, 1287, 1286), (1282, 1286, 1283), (1283, 1286, 1285), (1283, 1285, 1284), (1303, 1304, 1305), (1305, 1304, 1306), (1305, 1306, 1307), (1307, 1306, 1308), (1307, 1308, 1309), (1309, 1308, 1310), (1309, 1310, 1311), (1311, 1310, 1312), (1311, 1312, 1313), (1313, 1312, 1314), (1313, 1314, 1315), (1315, 1314, 1316), (1315, 1316, 1317), (1304, 1303, 1318), (1318, 1303, 1319), (1318, 1319, 1320), (1320, 1319, 1321), (1320, 1321, 1322), (1322, 1321, 1323), (1322, 1323, 1324), (1324, 1323, 1325), (1324, 1325, 1326), (1327, 1328, 1329), (1329, 1328, 1330), (1329, 1330, 1331), (1331, 1330, 1332), (1331, 1332, 1333), (1333, 1332, 1334), (1333, 1334, 1335), (1335, 1334, 1336), (1335, 1336, 1337), (1337, 1336, 1338), (1337, 1338, 1339), (1339, 1338, 1340), (1339, 1340, 1341), (1341, 1340, 1342), (1341, 1342, 1343), (1328, 1327, 1344), (1344, 1327, 1345), (1344, 1345, 1346), (1346, 1345, 1347), (1346, 1347, 1348), (1348, 1347, 1349), (1348, 1349, 1350), (1351, 1307, 1352), (1352, 1307, 1309), (1352, 1309, 1353), (1353, 1309, 1311), (1353, 1311, 1354), (1354, 1311, 1313), (1354, 1313, 1355), (1355, 1313, 1315), (1355, 1315, 1356), (1356, 1315, 1317), (1356, 1317, 1357), (1357, 1317, 1316), (1357, 1316, 1358), (1358, 1316, 1314), (1358, 1314, 1359), (1359, 1314, 1312), (1359, 1312, 1360), (1360, 1312, 1310), (1360, 1310, 1361), (1361, 1310, 1308), (1361, 1308, 1362), (1362, 1308, 1306), (1362, 1306, 1363), (1363, 1306, 1304), (1363, 1304, 1364), (1364, 1304, 1318), (1364, 1318, 1365), (1365, 1318, 1320), (1365, 1320, 1366), (1366, 1320, 1322), (1366, 1322, 1367), (1367, 1322, 1324), (1367, 1324, 1368), (1368, 1324, 1326), (1368, 1326, 1369), (1369, 1326, 1325), (1369, 1325, 1370), (1370, 1325, 1323), (1370, 1323, 1371), (1371, 1323, 1321), (1371, 1321, 1372), (1372, 1321, 1319), (1372, 1319, 1373), (1373, 1319, 1303), (1373, 1303, 1374), (1374, 1303, 1305), (1374, 1305, 1351), (1351, 1305, 1307), (1351, 1352, 1375), (1375, 1352, 1353), (1375, 1353, 1376), (1376, 1353, 1354), (1376, 1354, 1377), (1377, 1354, 1355), (1377, 1355, 1378), (1378, 1355, 1356), (1378, 1356, 1379), (1379, 1356, 1357), (1379, 1357, 1380), (1380, 1357, 1358), (1380, 1358, 1381), (1381, 1358, 1382), (1382, 1358, 1359), (1382, 1359, 1383), (1383, 1359, 1360), (1383, 1360, 1384), (1384, 1360, 1361), (1384, 1361, 1385), (1385, 1361, 1362), (1385, 1362, 1386), (1386, 1362, 1363), (1386, 1363, 1387), (1387, 1363, 1364), (1387, 1364, 1388), (1388, 1364, 1365), (1388, 1365, 1366), (1388, 1366, 1389), (1389, 1366, 1367), (1389, 1367, 1390), (1390, 1367, 1368), (1390, 1368, 1391), (1391, 1368, 1369), (1391, 1369, 1392), (1392, 1369, 1370), (1392, 1370, 1393), (1393, 1370, 1394), (1394, 1370, 1371), (1394, 1371, 1395), (1395, 1371, 1372), (1395, 1372, 1396), (1396, 1372, 1373), (1396, 1373, 1397), (1397, 1373, 1374), (1397, 1374, 1398), (1398, 1374, 1351), (1398, 1351, 1375), (1331, 1398, 1329), (1329, 1398, 1375), (1329, 1375, 1327), (1327, 1375, 1376), (1327, 1376, 1345), (1345, 1376, 1377), (1345, 1377, 1347), (1347, 1377, 1378), (1347, 1378, 1349), (1349, 1378, 1379), (1349, 1379, 1350), (1350, 1379, 1380), (1350, 1380, 1348), (1348, 1380, 1381), (1348, 1381, 1346), (1346, 1381, 1382), (1346, 1382, 1344), (1344, 1382, 1383), (1344, 1383, 1328), (1328, 1383, 1384), (1328, 1384, 1330), (1330, 1384, 1385), (1330, 1385, 1332), (1332, 1385, 1386), (1332, 1386, 1334), (1334, 1386, 1387), (1334, 1387, 1336), (1336, 1387, 1388), (1336, 1388, 1338), (1338, 1388, 1389), (1338, 1389, 1340), (1340, 1389, 1390), (1340, 1390, 1342), (1342, 1390, 1391), (1342, 1391, 1343), (1343, 1391, 1392), (1343, 1392, 1341), (1341, 1392, 1393), (1341, 1393, 1339), (1339, 1393, 1394), (1339, 1394, 1337), (1337, 1394, 1395), (1337, 1395, 1335), (1335, 1395, 1396), (1335, 1396, 1333), (1333, 1396, 1397), (1333, 1397, 1331), (1331, 1397, 1398)])
me_gazebo_model_lidar_002.materials.append(mat_material_001)
me_gazebo_model_lidar_002.use_remesh_preserve_volume = False
me_gazebo_model_lidar_002.use_remesh_preserve_attributes = False
me_gazebo_model_lidar_002.use_mirror_vertex_groups = False
me_gazebo_model_lidar_002.update()
me_gazebo_model_lidar_001 = bpy.data.meshes.new('Gazebo Model Lidar.001')
me_gazebo_model_lidar_001.from_pydata([], [], [])
me_gazebo_model_lidar_001.use_remesh_preserve_volume = False
me_gazebo_model_lidar_001.use_remesh_preserve_attributes = False
me_gazebo_model_lidar_001.use_mirror_vertex_groups = False
me_gazebo_model_lidar_001.update()

# ---- objects
ob_gazebo_model_lidar_001 = bpy.data.objects.new('Gazebo Model Lidar.001', me_gazebo_model_lidar_002)
ob_gazebo_model_lidar = bpy.data.objects.new('Gazebo Model Lidar', me_gazebo_model_lidar_001)
ob_lamp = bpy.data.objects.new('Lamp', light_lamp)
ob_camera = bpy.data.objects.new('Camera', cam_camera)

# ---- transforms, parenting, visibility, modifiers, constraints
ob_gazebo_model_lidar_001.location = (0.0, 0.0, 0.0)
ob_gazebo_model_lidar_001.lineart.crease_threshold = 0.0
ob_gazebo_model_lidar.location = (0.0, 0.0, 0.0)
ob_gazebo_model_lidar.lineart.crease_threshold = 0.0
ob_lamp.location = (4.076, 1.005, 5.904)
ob_lamp.rotation_euler = (0.6503, 0.05522, 1.866)
ob_lamp.lock_rotations_4d = False
ob_lamp.empty_display_type = 'ARROWS'
ob_lamp.color = (0.0, 0.0, 0.0, 0.0)
ob_lamp.lineart.crease_threshold = 0.0
ob_camera.location = (7.481, -6.508, 5.344)
ob_camera.rotation_euler = (1.109, 0.0, 0.8149)
ob_camera.lock_rotations_4d = False
ob_camera.empty_display_type = 'ARROWS'
ob_camera.color = (0.0, 0.0, 0.0, 0.0)
ob_camera.display_type = 'WIRE'
ob_camera.lineart.crease_threshold = 0.0

# ---- collection membership
col_collection_1.objects.link(ob_gazebo_model_lidar_001)
col_collection_1.objects.link(ob_gazebo_model_lidar)
col_collection_1.objects.link(ob_lamp)
col_collection_1.objects.link(ob_camera)

# ---- scene / render settings (as saved in the file)
scene.camera = ob_camera
scene.frame_start = 1; scene.frame_end = 250; scene.frame_set(1)
scene.render.engine = 'BLENDER_EEVEE_NEXT'
scene.render.resolution_percentage = 50
scene.render.dither_intensity = 0.0
scene.cycles.use_denoising = False
scene.cycles.samples = 128
scene.cycles.sampling_pattern = 'TABULATED_SOBOL'
scene.cycles.use_adaptive_sampling = False
scene.cycles.use_light_tree = False
scene.cycles.blur_glossy = 0.0
scene.cycles.sample_clamp_indirect = 0.0
scene.view_settings.view_transform = 'Standard'
bpy.context.view_layer.update()
